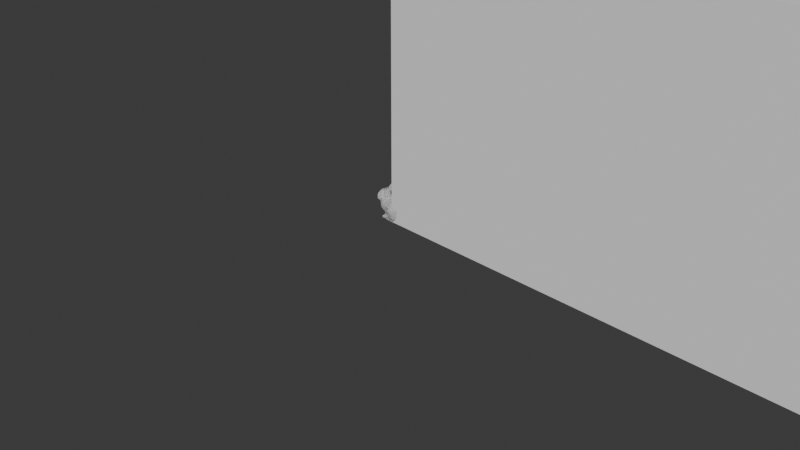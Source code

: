 # Source: floorplan.blend  (saved by Blender 4.0.36; exported with 4.5.12 LTS)
import bpy
from mathutils import Matrix  # noqa: F401  (used for matrix-valued properties, if any)

bpy.ops.wm.read_factory_settings(use_empty=True)
scene = bpy.context.scene
scene.name = 'Scene'

# ---- collections
col_collection = bpy.data.collections.new('Collection'); scene.collection.children.link(col_collection)
col_ifcproject_my_project = bpy.data.collections.new('IfcProject/My Project'); scene.collection.children.link(col_ifcproject_my_project)
col_ifcsite_my_site = bpy.data.collections.new('IfcSite/My Site'); col_ifcproject_my_project.children.link(col_ifcsite_my_site)
col_ifcbuilding_my_building = bpy.data.collections.new('IfcBuilding/My Building'); col_ifcsite_my_site.children.link(col_ifcbuilding_my_building)
col_ifcbuildingstorey_my_storey = bpy.data.collections.new('IfcBuildingStorey/My Storey'); col_ifcbuilding_my_building.children.link(col_ifcbuildingstorey_my_storey)
col_views = bpy.data.collections.new('Views'); col_ifcproject_my_project.children.link(col_views)
col_types = bpy.data.collections.new('Types'); col_ifcproject_my_project.children.link(col_types)
col_ifcproject_my_project_001 = bpy.data.collections.new('IfcProject/My Project.001'); scene.collection.children.link(col_ifcproject_my_project_001)
col_ifcsite_my_site_001 = bpy.data.collections.new('IfcSite/My Site.001'); col_ifcproject_my_project_001.children.link(col_ifcsite_my_site_001)
col_ifcbuilding_my_building_001 = bpy.data.collections.new('IfcBuilding/My Building.001'); col_ifcsite_my_site_001.children.link(col_ifcbuilding_my_building_001)
col_ifcbuildingstorey_my_storey_001 = bpy.data.collections.new('IfcBuildingStorey/My Storey.001'); col_ifcbuilding_my_building_001.children.link(col_ifcbuildingstorey_my_storey_001)
col_views_001 = bpy.data.collections.new('Views.001'); col_ifcproject_my_project_001.children.link(col_views_001)
col_types_001 = bpy.data.collections.new('Types.001'); col_ifcproject_my_project_001.children.link(col_types_001)

# ---- materials (node trees are filled in below, after node groups)
mat_frame = bpy.data.materials.new('Frame')
mat_frame.use_transparent_shadow = False
mat_frame.diffuse_color = (0.04298, 0.04298, 0.04298, 1.0)
mat_glass = bpy.data.materials.new('Glass')
mat_glass.use_transparent_shadow = False
mat_glass.diffuse_color = (0.8, 1.0, 1.0, 0.2)
mat_frame_001 = bpy.data.materials.new('Frame.001')
mat_frame_001.use_transparent_shadow = False
mat_frame_001.diffuse_color = (0.04298, 0.04298, 0.04298, 1.0)
mat_panel = bpy.data.materials.new('Panel')
mat_panel.use_transparent_shadow = False
mat_panel.diffuse_color = (0.1845, 0.1845, 0.1845, 1.0)
mat_frame_002 = bpy.data.materials.new('Frame.002')
mat_frame_002.use_transparent_shadow = False
mat_frame_002.diffuse_color = (0.04298, 0.04298, 0.04298, 1.0)
mat_glass_001 = bpy.data.materials.new('Glass.001')
mat_glass_001.use_transparent_shadow = False
mat_glass_001.diffuse_color = (0.8, 1.0, 1.0, 0.2)
mat_frame_003 = bpy.data.materials.new('Frame.003')
mat_frame_003.use_transparent_shadow = False
mat_frame_003.diffuse_color = (0.04298, 0.04298, 0.04298, 1.0)
mat_panel_001 = bpy.data.materials.new('Panel.001')
mat_panel_001.use_transparent_shadow = False
mat_panel_001.diffuse_color = (0.1845, 0.1845, 0.1845, 1.0)
mat_unknown_001 = bpy.data.materials.new('Unknown.001')
mat_unknown_001.use_transparent_shadow = False

# ---- material node trees

# ---- world
world_world = bpy.data.worlds.new('World'); scene.world = world_world
world_world.use_nodes = True; world_world.node_tree.nodes.clear()
_N = world_world.node_tree.nodes; _L = world_world.node_tree.links
n0 = _N.new('ShaderNodeOutputWorld'); n0.name = 'World Output'; n0.location = (300, 300)
n1 = _N.new('ShaderNodeBackground'); n1.name = 'Background'; n1.location = (10, 300)
n1.inputs[0].default_value = (0.05088, 0.05088, 0.05088, 1.0)
_L.new(n1.outputs[0], n0.inputs[0])
n0.is_active_output = True
world_world.color = (0.05088, 0.05088, 0.05088)
world_world.use_sun_shadow = False
world_world.sun_shadow_jitter_overblur = 0.0

# ---- cameras
cam_camera = bpy.data.cameras.new('Camera')
cam_camera.clip_end = 100.0
cam_camera.ortho_scale = 7.314

# ---- meshes
me_15_176 = bpy.data.meshes.new('15/176')
me_15_176.from_pydata([(0.1, 0.05, 0.1), (0.1, 0.05, 1.1), (0.0, 0.05, 0.0), (0.0, 0.05, 1.2), (0.0, 0.0, 0.0), (0.1, 0.0, 0.1), (0.1, 0.0, 1.1), (0.0, 0.0, 1.2), (0.9, 0.0, 1.2), (0.8, 0.0, 1.1), (0.8, 0.0, 0.1), (0.9, 0.0, 0.0), (0.8, 0.05, 1.1), (0.8, 0.05, 0.1), (0.9, 0.05, 1.2), (0.9, 0.05, 0.0), (0.1, 0.02, 0.1), (0.8, 0.02, 0.1), (0.8, 0.02, 1.1), (0.1, 0.02, 1.1), (0.8, 0.03, 1.1), (0.8, 0.03, 0.1), (0.1, 0.03, 0.1), (0.1, 0.03, 1.1)], [], [(1, 0, 2), (3, 1, 2), (4, 6, 7), (5, 6, 4), (11, 8, 9), (11, 9, 10), (8, 7, 6), (9, 8, 6), (11, 10, 5), (11, 5, 4), (15, 13, 12), (15, 12, 14), (14, 12, 1), (14, 1, 3), (15, 2, 0), (13, 15, 0), (2, 11, 4), (2, 15, 11), (8, 11, 15), (8, 15, 14), (0, 5, 10), (0, 10, 13), (10, 9, 12), (10, 12, 13), (14, 7, 8), (14, 3, 7), (4, 7, 3), (4, 3, 2), (1, 9, 6), (1, 12, 9), (6, 5, 0), (6, 0, 1), (17, 18, 19), (17, 19, 16), (20, 21, 22), (20, 22, 23), (23, 19, 18), (23, 18, 20), (16, 19, 23), (16, 23, 22), (16, 22, 21), (16, 21, 17), (20, 18, 17), (20, 17, 21)])
me_15_176.polygons.foreach_set('material_index', [0, 0, 0, 0, 0, 0, 0, 0, 0, 0, 0, 0, 0, 0, 0, 0, 0, 0, 0, 0, 0, 0, 0, 0, 0, 0, 0, 0, 0, 0, 0, 0, 1, 1, 1, 1, 1, 1, 1, 1, 1, 1, 1, 1])
me_15_176.materials.append(mat_frame)
me_15_176.materials.append(mat_glass)
me_15_176.update()
me_15_248 = bpy.data.meshes.new('15/248')
me_15_248.from_pydata([(0.955, 0.055, 2.09), (0.955, 0.055, 0.0), (0.97, 0.055, 2.105), (0.97, 0.055, 0.0), (0.955, 0.0, 0.0), (1.01, 0.0, 0.0), (0.97, 0.1, 0.0), (1.01, 0.1, 0.0), (0.04, 0.055, 2.105), (0.04, 0.1, 2.105), (0.97, 0.1, 2.105), (0.055, 0.055, 2.09), (0.04, 0.055, 0.0), (0.04, 0.1, 0.0), (0.055, 0.0, 0.0), (0.055, 0.055, 0.0), (0.0, 0.0, 0.0), (0.0, 0.1, 0.0), (0.0, 0.1, 2.145), (1.01, 0.1, 2.145), (0.0, 0.0, 2.145), (1.01, 0.0, 2.145), (0.955, 0.0, 2.09), (0.055, 0.0, 2.09), (0.965, 0.06, 2.1), (0.965, 0.06, 0.0), (0.965, 0.1, 0.0), (0.965, 0.1, 2.1), (0.045, 0.1, 2.1), (0.045, 0.06, 2.1), (0.045, 0.1, 0.0), (0.045, 0.06, 0.0)], [], [(3, 1, 0), (3, 0, 2), (3, 5, 4), (7, 5, 3), (1, 3, 4), (6, 7, 3), (9, 2, 8), (9, 10, 2), (2, 0, 11), (2, 11, 8), (8, 12, 13), (8, 13, 9), (12, 15, 14), (12, 14, 16), (17, 13, 12), (17, 12, 16), (18, 20, 21), (18, 21, 19), (5, 22, 4), (5, 21, 22), (17, 18, 9), (13, 17, 9), (16, 23, 20), (14, 23, 16), (11, 22, 23), (11, 0, 22), (22, 20, 23), (21, 20, 22), (12, 8, 11), (15, 12, 11), (17, 20, 18), (16, 20, 17), (11, 14, 15), (23, 14, 11), (10, 9, 18), (19, 10, 18), (7, 6, 10), (7, 10, 19), (22, 0, 1), (22, 1, 4), (21, 7, 19), (21, 5, 7), (2, 10, 6), (2, 6, 3), (27, 24, 25), (27, 25, 26), (27, 28, 29), (27, 29, 24), (27, 26, 30), (27, 30, 28), (30, 26, 25), (30, 25, 31), (31, 28, 30), (31, 29, 28), (31, 25, 24), (31, 24, 29)])
me_15_248.polygons.foreach_set('material_index', [0, 0, 0, 0, 0, 0, 0, 0, 0, 0, 0, 0, 0, 0, 0, 0, 0, 0, 0, 0, 0, 0, 0, 0, 0, 0, 0, 0, 0, 0, 0, 0, 0, 0, 0, 0, 0, 0, 0, 0, 0, 0, 0, 0, 1, 1, 1, 1, 1, 1, 1, 1, 1, 1, 1, 1])
me_15_248.materials.append(mat_frame_001)
me_15_248.materials.append(mat_panel)
me_15_248.update()
me_15_1002 = bpy.data.meshes.new('15/1002')
me_15_1002.from_pydata([(-0.1686, 0.04822, 0.3072), (-0.1694, 0.07691, 0.316), (-0.184, 0.07094, 0.3177), (-0.01302, -0.06511, 0.223), (-0.04613, -0.06142, 0.215), (-0.04272, -0.04263, 0.222), (-0.1061, -0.04151, 0.2288), (-0.1334, -0.08004, 0.2401), (-0.1294, -0.08377, 0.2017), (-0.1166, -0.01635, 0.2628), (-0.1148, -0.03498, 0.2511), (-0.1235, -0.0453, 0.2647), (-0.07557, -0.1056, 0.1078), (-0.05637, -0.109, 0.07374), (-0.04474, -0.131, 0.1058), (-0.1886, -0.01679, 0.08673), (-0.2023, -0.01226, 0.1092), (-0.2022, -0.04409, 0.1078), (-0.104, 0.01548, 0.3202), (-0.1254, 0.009076, 0.2922), (-0.1032, 0.01515, 0.2933), (-0.01407, -0.08471, 0.2055), (-0.137, -0.1023, 0.01944), (-0.1039, -0.1018, 0.01801), (-0.1351, -0.07374, 0.02878), (0.04461, -0.09855, 0.1714), (0.0142, -0.1054, 0.1705), (0.01523, -0.08498, 0.2053), (-0.1053, -0.01411, 0.2309), (-0.1204, -0.005494, 0.2531), (-0.1602, 0.03975, 0.2985), (-0.1534, 0.04954, 0.2899), (-0.1598, 0.03497, 0.277), (-0.04303, -0.1078, 0.02212), (-0.05202, -0.1065, 0.04686), (-0.03834, -0.1219, 0.05379), (0.1265, -0.04248, 0.03179), (0.104, -0.04205, 0.01507), (0.1024, -0.06507, 0.02781), (0.04479, 0.01441, -7.451e-09), (0.07292, 0.01548, 0.02263), (0.07201, -0.01205, 0.002315), (-0.1079, -0.01015, 0.2911), (0.1385, -0.04324, 0.04937), (0.1287, -0.06386, 0.0487), (-0.07351, 0.0393, 0.3263), (-0.06963, 0.03719, 0.3451), (-0.08769, 0.02686, 0.3338), (0.0441, -0.1149, 0.1389), (0.124, 0.005199, 0.04718), (0.1016, 0.01508, 0.0501), (0.09861, 0.006653, 0.02715), (-0.1353, 0.004724, 0.2694), (-0.1129, 0.00658, 0.2719), (0.09537, -0.04092, 0.1699), (0.09079, -0.0632, 0.1668), (0.1058, -0.04157, 0.1387), (0.01417, -0.01319, 0.2292), (0.01467, 0.007238, 0.2233), (0.03499, 0.006422, 0.2191), (-0.07546, 0.04555, 0.05092), (-0.06293, 0.06922, 0.05364), (-0.06991, 0.06608, 0.01914), (-0.1337, -0.01599, 0.2906), (-0.1502, 0.07069, 0.2962), (-0.1658, 0.017, 0.2944), (-0.1789, 0.01275, 0.2883), (-0.1837, 0.03963, 0.2952), (0.1019, -0.07444, 0.05116), (0.03699, 0.03698, -7.451e-09), (0.04669, 0.04601, 0.01928), (-0.1339, 0.0106, 0.2333), (0.1219, -0.0148, 0.02826), (0.1348, -0.01357, 0.04775), (-0.1632, -0.0973, 0.1736), (-0.1354, -0.08745, 0.1842), (-0.1344, -0.0997, 0.165), (-0.1815, 0.072, 0.3052), (0.07355, -0.04621, 0.1993), (-0.1629, 0.01675, 0.2591), (-0.1661, 0.04384, 0.2693), (-0.1982, -0.07421, 0.1727), (-0.2052, -0.05301, 0.1725), (-0.2114, -0.04258, 0.171), (-0.04612, -0.1192, 0.139), (-0.1054, 0.01069, 0.2222), (-0.1319, 0.02161, 0.212), (-0.1639, 0.01424, 0.08232), (-0.1886, 0.0149, 0.1087), (0.04316, -0.04516, 0.2215), (0.064, -0.0677, 0.1979), (0.04487, -0.07768, 0.2037), (-0.1649, 0.105, 0.3228), (-0.1487, 0.09352, 0.3065), (-0.1514, 0.1258, 0.3183), (-0.07441, 0.07357, 0.1062), (-0.09957, 0.04937, 0.1062), (-0.08102, 0.04916, 0.0749), (-0.1655, 0.1193, 0.3092), (-0.1576, 0.1326, 0.3285), (-0.1037, 0.02735, 0.05179), (-0.1357, -0.04024, 0.2879), (-0.05052, 0.03002, 0.3134), (-0.04332, 0.04227, 0.3257), (-0.05828, 0.02242, 0.3318), (-0.1808, 0.1203, 0.336), (-0.1812, 0.09921, 0.3281), (-0.1037, -0.003667, 0.3144), (-0.1249, -0.006595, 0.3061), (-0.1031, 0.03923, 0.08287), (-0.1528, -0.07385, 0.01526), (-0.1394, -0.04802, 0.02014), (-0.1724, 0.1154, 0.3408), (-0.181, 0.1124, 0.343), (-0.1691, 0.1304, 0.3435), (0.08151, -0.08427, 0.0463), (0.07353, 0.04628, 0.1052), (0.03884, 0.07022, 0.1097), (0.042, 0.0681, 0.079), (-0.07228, -0.09946, 0.07824), (-0.1611, -0.01493, 0.0173), (-0.1541, -0.03363, 0.01546), (-0.1417, -0.01585, 0.02889), (-0.153, -0.03847, -7.451e-09), (0.1008, -0.07133, 0.1068), (0.1094, -0.0427, 0.1073), (0.1126, -0.04159, 0.08788), (-0.04991, 0.04981, 0.3256), (0.01789, 0.03593, 0.1993), (0.03893, 0.03515, 0.1944), (0.01464, 0.05036, 0.1713), (0.1003, 0.01476, 0.1068), (0.0769, 0.04204, 0.07883), (0.09672, -0.01444, 0.1681), (0.07253, -0.01529, 0.2003), (-0.1901, 0.008379, 0.2639), (0.01226, 0.0234, 0.2129), (0.03136, 0.02401, 0.2088), (-0.04529, 0.07602, 0.04722), (-0.1023, 0.04144, 0.01961), (-0.09325, 0.06229, 0.01572), (0.06917, 0.009616, 0.1968), (0.0413, -0.01236, 0.2215), (-0.1373, 0.0223, 0.07095), (0.0123, 0.01774, -7.451e-09), (0.01227, 0.05031, -7.451e-09), (-0.133, 0.03874, 0.09044), (-0.07378, -0.07359, 0.2006), (-0.1042, -0.07695, 0.1973), (-0.09294, -0.05981, 0.2128), (-0.1519, 0.03212, 0.08787), (-0.1404, -0.06517, 0.2817), (-0.1597, 0.02472, 0.1976), (-0.1323, 0.03229, 0.1975), (0.03362, 0.05998, 0.03016), (0.01369, 0.06424, 0.02622), (-0.04864, 0.08499, 0.07882), (-0.06895, 0.07025, 0.07843), (-0.07773, 0.01896, 0.2976), (-0.1313, -0.09625, 0.08831), (-0.1637, -0.09631, 0.1082), (-0.1338, -0.1029, 0.1088), (-0.2086, -0.1034, 0.2015), (-0.2166, -0.07093, 0.2027), (0.04444, -0.01298, -7.451e-09), (-0.1063, -0.09606, 0.1673), (0.04611, -0.07488, -7.451e-09), (0.0348, -0.09669, -7.451e-09), (0.04332, -0.1016, 0.01785), (-0.1747, -0.01359, 0.07365), (-0.1595, -0.01251, 0.06187), (-0.175, -0.04252, 0.07433), (-0.1558, -0.04216, 0.06225), (-0.164, -0.07327, 0.07965), (-0.1291, -0.07158, 0.05324), (-0.1317, -0.08053, 0.07293), (-0.104, 0.04539, -7.451e-09), (-0.1032, 0.01378, -7.451e-09), (-0.1326, 0.01627, -7.451e-09), (-0.1047, -0.09737, 0.07862), (-0.1887, -0.04225, 0.08579), (-0.1845, -0.06357, 0.09176), (-0.07466, 0.06561, -7.451e-09), (-0.1014, -0.01475, -7.451e-09), (-0.07465, -0.01116, -7.451e-09), (-0.07465, 0.03166, -7.451e-09), (-0.1619, -0.01453, -7.451e-09), (-0.1591, -0.07388, 0.2838), (-0.1622, -0.04345, 0.2896), (0.07253, -0.07335, 0.01629), (0.01397, -0.0423, 0.2295), (-0.1302, 0.04791, 0.111), (-0.1617, 0.0382, 0.1082), (-0.2113, -0.01697, 0.1387), (-0.1969, 0.01198, 0.1387), (-0.1329, -0.1051, 0.1387), (-0.1638, -0.1003, 0.1387), (-0.07061, -0.03531, 0.2198), (-0.1886, -0.1191, 0.2331), (-0.1863, -0.1212, 0.206), (-0.1616, -0.1075, 0.2353), (-0.1652, 0.1004, 0.2958), (-0.1527, -0.09379, 0.01122), (-0.1532, -0.09193, -7.451e-09), (0.104, -0.01356, 0.01488), (-0.1029, -0.09873, -7.451e-09), (-0.1357, -0.1, -7.451e-09), (-0.1319, -0.04323, 0.04698), (-0.1375, -0.01756, 0.04856), (-0.1007, 0.02121, 0.2107), (-0.04314, -0.0992, 0.177), (-0.04663, -0.07894, 0.2033), (-0.01483, -0.1345, 0.07812), (0.01565, -0.132, 0.07757), (-0.01459, -0.1377, 0.107), (-0.03931, -0.128, 0.08052), (-0.1056, -0.1033, 0.1049), (-0.1038, -0.1042, 0.1387), (0.04353, -0.12, 0.07921), (0.07231, -0.1007, 0.08015), (0.06853, -0.09787, 0.05334), (0.01621, -0.1112, 0.02183), (-0.2041, -0.0155, 0.2658), (-0.2136, -0.01697, 0.2336), (0.04451, -0.1115, 0.04524), (0.05852, -0.08873, 0.01693), (0.01332, -0.1264, 0.0497), (-0.01232, -0.1289, 0.05169), (-0.1344, -0.0421, -7.451e-09), (-0.1321, -0.072, -7.451e-09), (-0.1546, -0.06912, -7.451e-09), (0.07025, -0.102, 0.1386), (0.06962, 0.03406, 0.169), (0.06187, 0.02453, 0.1916), (0.08929, 0.01634, 0.1676), (-0.0152, -0.1122, 0.01839), (-0.0996, 0.04636, 0.1699), (-0.06973, 0.05072, 0.1706), (-0.09775, 0.05402, 0.1389), (-0.06122, 0.01851, 0.3078), (-0.08341, 0.003355, 0.3156), (-0.1898, -0.01479, 0.2847), (-0.01497, -0.04345, 0.2287), (-0.07135, -0.09749, 0.04868), (0.01273, 0.0716, 0.1388), (0.04066, 0.06288, 0.1385), (-0.01498, 0.05445, 0.1705), (-0.01285, 0.0389, 0.1963), (-0.04209, 0.03801, 0.1935), (0.08807, -0.08621, 0.07848), (-0.164, -0.09626, 0.2632), (-0.1908, -0.1024, 0.2602), (-0.2115, -0.04291, 0.1387), (-0.1976, -0.0747, 0.1387), (-0.07465, -0.06984, -7.451e-09), (-0.07465, -0.04181, -7.451e-09), (-0.1011, -0.07187, -7.451e-09), (-0.1013, -0.04565, -7.451e-09), (0.01568, 0.07261, 0.04976), (-0.014, 0.07666, 0.04749), (-0.04454, 0.07414, 0.1392), (-0.04617, 0.08908, 0.1101), (-0.06859, 0.06881, 0.1383), (-0.04702, 0.04147, 0.3443), (-0.01666, 0.08577, 0.07904), (0.01274, 0.07878, 0.07762), (-0.162, -0.01293, 0.2895), (-0.07392, 0.01544, 0.21), (-0.1326, -0.01344, -7.451e-09), (-0.07576, -0.01217, 0.2207), (-0.04267, -0.01202, 0.2223), (-0.07509, -0.00159, 0.2165), (0.0123, -0.01279, -7.451e-09), (0.04619, -0.04838, -7.451e-09), (0.0123, -0.04316, -7.451e-09), (-0.1893, 0.01542, 0.1673), (-0.1638, 0.0388, 0.1386), (0.1268, -0.06209, 0.07202), (0.1363, -0.04056, 0.07863), (-0.1928, 0.00962, 0.228), (-0.1624, 0.01985, 0.2233), (-0.1655, 0.06816, 0.2751), (-0.07464, -0.1036, -7.451e-09), (-0.04288, -0.106, -7.451e-09), (-0.04292, -0.07219, -7.451e-09), (-0.2161, -0.0166, 0.205), (-0.1948, 0.008559, 0.1987), (-0.2199, -0.04142, 0.2391), (-0.2151, -0.04624, 0.2663), (-0.2143, -0.07005, 0.2585), (0.08267, 0.02393, 0.04643), (-0.1898, -0.07169, 0.2817), (-0.133, 0.04997, 0.1387), (-0.1565, 0.008723, 0.01277), (-0.1342, 0.01805, 0.02203), (0.03282, -0.06286, 0.2198), (0.01173, -0.1269, 0.1385), (0.01773, -0.1337, 0.1105), (-0.01322, 0.006255, 0.2223), (0.1067, -0.0125, 0.1387), (0.0123, -0.07142, -7.451e-09), (-0.01874, 0.02349, 0.2115), (-0.2103, -0.01916, 0.1705), (-0.03572, 0.06151, 0.3357), (-0.03329, 0.05687, 0.3349), (0.01259, 0.08066, 0.1057), (-0.01533, 0.07757, 0.1383), (-0.05227, 0.04944, 0.3512), (-0.03655, 0.06277, 0.3515), (-0.0351, 0.05826, 0.3521), (-0.0971, 0.06166, -7.451e-09), (-0.1963, -0.0419, 0.286), (0.1028, -0.07209, 0.07822), (-0.01532, -0.1287, 0.1383), (-0.07849, -0.1047, 0.02444), (0.06769, -0.044, 0.002139), (-0.1022, -0.09185, 0.05003), (-0.04292, -0.0151, -7.451e-09), (-0.04294, 0.02987, -7.451e-09), (0.01235, -0.1015, -7.451e-09), (0.09921, -0.06776, 0.1387), (-0.01472, -0.01332, -7.451e-09), (-0.01472, -0.04193, -7.451e-09), (-0.04292, -0.04262, -7.451e-09), (-0.01445, -0.1074, 0.1695), (-0.0131, 0.0647, 0.01975), (-0.04126, 0.06888, 0.02046), (0.08718, -0.08704, 0.1387), (0.06245, -0.09142, 0.1722), (-0.07094, 0.0352, 0.1937), (-0.212, -0.1022, 0.2244), (0.04194, 0.06437, 0.04873), (0.06934, 0.04358, 0.05009), (0.1325, -0.01477, 0.07922), (0.1231, 0.003954, 0.06942), (0.1136, -0.0132, 0.0879), (-0.07198, -0.09496, 0.1718), (-0.07308, -0.05852, 0.2113), (0.0789, -0.07673, 0.1737), (-0.04393, 0.0188, 0.2096), (-0.04326, 0.0007246, 0.2174), (0.1102, -0.01363, 0.1092), (0.07416, 0.04146, 0.1388), (0.04389, 0.04467, 0.17), (-0.02308, 0.0903, 0.1068), (-0.07216, -0.106, 0.1387), (-0.0985, 0.03418, 0.1968), (-0.1571, 0.008032, -7.451e-09), (-0.01691, -0.1075, -7.451e-09), (0.07289, -0.1035, 0.1074), (-0.01464, 0.05124, -7.451e-09), (-0.01469, 0.02627, -7.451e-09), (-0.1308, 0.04367, 0.1717), (-0.1584, 0.0354, 0.1678), (-0.2182, -0.07101, 0.2308), (-0.222, -0.04359, 0.202), (-0.1311, 0.01152, 0.0524), (-0.01472, -0.07199, -7.451e-09), (-0.04297, 0.06176, -7.451e-09), (-0.04294, 0.05264, 0.1712), (0.1016, 0.01345, 0.07733), (-0.1925, -0.07325, 0.1127), (-0.2107, -0.0935, 0.2459), (0.1002, 0.01265, 0.1387), (-0.1606, -0.1107, 0.2029), (-0.01423, -0.01577, 0.2286), (-0.07823, 0.01098, 0.3343), (0.04352, -0.123, 0.1071), (-0.06987, 0.03571, 0.3053), (-0.08959, 0.03221, 0.3187), (0.01308, -0.06686, 0.2231), (0.0885, -0.08857, 0.1057), (-0.139, -0.07493, 0.2651), (-0.0901, 0.02892, 0.3045), (-0.02992, 0.06464, 0.3456)], [], [(2, 0, 1), (5, 4, 3), (6, 7, 8), (11, 10, 9), (13, 14, 12), (17, 16, 15), (20, 19, 18), (4, 21, 3), (24, 22, 23), (25, 27, 26), (29, 9, 28), (31, 30, 32), (33, 35, 34), (37, 36, 38), (39, 40, 41), (42, 11, 9), (44, 36, 43), (45, 47, 46), (48, 25, 26), (49, 51, 50), (53, 29, 52), (55, 56, 54), (58, 57, 59), (60, 61, 62), (63, 11, 42), (0, 31, 64), (67, 66, 65), (44, 68, 38), (39, 69, 70), (28, 71, 29), (73, 72, 49), (76, 75, 74), (67, 2, 77), (78, 55, 54), (79, 80, 32), (81, 83, 82), (12, 14, 84), (85, 86, 71), (15, 88, 87), (90, 89, 91), (2, 67, 0), (94, 92, 93), (97, 96, 95), (99, 94, 98), (11, 6, 10), (60, 100, 97), (101, 11, 63), (30, 0, 65), (103, 104, 102), (98, 106, 105), (18, 108, 107), (97, 109, 96), (111, 110, 24), (114, 113, 112), (115, 38, 68), (113, 114, 105), (116, 118, 117), (71, 79, 52), (119, 13, 12), (122, 120, 121), (122, 121, 111), (111, 121, 123), (125, 124, 126), (113, 105, 106), (127, 45, 46), (77, 2, 106), (106, 77, 1), (129, 130, 128), (116, 131, 132), (134, 54, 133), (135, 80, 79), (67, 80, 135), (135, 66, 67), (42, 108, 63), (136, 58, 137), (137, 129, 128), (63, 108, 19), (62, 61, 138), (42, 9, 53), (29, 71, 52), (140, 139, 62), (141, 142, 134), (109, 100, 143), (85, 71, 28), (42, 107, 108), (106, 2, 1), (15, 16, 88), (145, 69, 144), (109, 143, 146), (149, 148, 147), (146, 143, 150), (87, 150, 143), (151, 11, 101), (86, 153, 152), (154, 145, 155), (61, 157, 156), (158, 53, 20), (159, 161, 160), (75, 148, 8), (20, 53, 19), (70, 69, 145), (81, 162, 163), (39, 41, 164), (144, 69, 39), (165, 148, 75), (168, 167, 166), (87, 170, 169), (171, 172, 173), (174, 175, 173), (176, 177, 178), (159, 175, 179), (180, 171, 181), (182, 140, 62), (177, 184, 183), (177, 185, 184), (121, 120, 186), (151, 188, 187), (189, 37, 38), (142, 190, 89), (191, 146, 192), (194, 88, 16), (193, 194, 16), (192, 150, 87), (195, 76, 196), (197, 28, 6), (199, 200, 198), (169, 170, 171), (201, 106, 98), (203, 202, 110), (10, 6, 28), (204, 72, 37), (205, 23, 206), (208, 207, 172), (209, 153, 86), (210, 21, 211), (213, 214, 212), (215, 214, 14), (216, 217, 161), (218, 220, 219), (167, 168, 221), (222, 135, 223), (225, 220, 224), (226, 213, 227), (195, 165, 76), (228, 229, 230), (123, 228, 230), (48, 231, 25), (234, 232, 233), (235, 35, 33), (237, 238, 236), (239, 240, 158), (241, 66, 135), (242, 3, 190), (243, 34, 13), (130, 245, 244), (247, 246, 248), (220, 249, 219), (200, 250, 251), (253, 252, 17), (257, 255, 254), (257, 254, 256), (258, 155, 259), (36, 72, 73), (260, 261, 262), (226, 224, 218), (115, 225, 189), (46, 104, 263), (265, 259, 264), (266, 52, 79), (41, 51, 204), (209, 85, 267), (134, 133, 141), (228, 183, 257), (268, 183, 228), (271, 269, 270), (274, 164, 273), (272, 164, 274), (276, 194, 275), (278, 277, 43), (280, 279, 79), (80, 67, 281), (282, 284, 283), (254, 284, 282), (253, 74, 81), (285, 279, 286), (289, 288, 287), (51, 290, 50), (291, 289, 251), (188, 291, 187), (236, 238, 292), (294, 293, 122), (295, 27, 91), (297, 48, 296), (298, 57, 58), (116, 117, 245), (156, 95, 261), (133, 56, 299), (192, 88, 276), (300, 273, 166), (274, 273, 300), (301, 247, 248), (302, 286, 275), (127, 303, 304), (200, 8, 7), (99, 105, 114), (244, 305, 306), (28, 269, 271), (308, 307, 309), (98, 94, 93), (265, 264, 305), (201, 93, 64), (266, 241, 188), (176, 310, 182), (288, 311, 222), (281, 77, 201), (249, 312, 124), (14, 313, 84), (314, 34, 243), (302, 275, 194), (41, 37, 315), (68, 44, 277), (297, 296, 214), (175, 316, 179), (318, 317, 184), (185, 318, 184), (300, 166, 167), (300, 167, 319), (112, 99, 114), (320, 124, 125), (287, 222, 223), (139, 294, 100), (317, 321, 322), (317, 322, 323), (296, 324, 313), (259, 325, 326), (71, 86, 280), (231, 327, 328), (255, 317, 323), (255, 184, 317), (254, 282, 205), (256, 254, 205), (164, 41, 315), (258, 265, 118), (176, 185, 177), (176, 182, 185), (264, 138, 156), (313, 324, 84), (248, 237, 329), (330, 163, 162), (332, 331, 118), (42, 53, 158), (334, 335, 333), (166, 189, 225), (216, 161, 159), (183, 184, 255), (183, 255, 257), (66, 241, 266), (268, 177, 183), (178, 177, 268), (336, 148, 165), (328, 91, 25), (253, 83, 252), (197, 149, 337), (298, 58, 136), (304, 263, 103), (90, 338, 78), (203, 206, 202), (130, 246, 247), (339, 340, 301), (95, 96, 238), (168, 224, 221), (56, 341, 299), (342, 343, 232), (344, 156, 261), (97, 157, 61), (12, 345, 217), (24, 202, 22), (331, 154, 258), (346, 267, 329), (17, 252, 193), (186, 293, 347), (181, 173, 160), (273, 315, 166), (130, 244, 246), (348, 235, 283), (349, 231, 48), (329, 237, 236), (351, 145, 144), (350, 145, 351), (153, 352, 353), (136, 247, 301), (246, 306, 260), (354, 355, 163), (129, 137, 233), (280, 286, 279), (170, 143, 356), (274, 300, 357), (322, 274, 357), (229, 256, 205), (229, 205, 206), (24, 174, 207), (347, 178, 268), (347, 268, 186), (332, 290, 40), (185, 358, 318), (182, 358, 185), (355, 285, 302), (359, 260, 262), (314, 243, 316), (106, 112, 113), (68, 312, 249), (268, 228, 123), (186, 268, 123), (112, 92, 99), (334, 333, 73), (278, 43, 73), (306, 344, 260), (291, 250, 187), (126, 335, 341), (50, 290, 360), (282, 23, 205), (235, 226, 227), (42, 240, 107), (346, 236, 352), (361, 160, 196), (357, 300, 319), (357, 319, 348), (49, 50, 334), (233, 232, 343), (229, 257, 256), (228, 257, 229), (362, 198, 251), (117, 244, 245), (363, 299, 341), (145, 350, 325), (122, 356, 294), (119, 12, 179), (358, 182, 62), (364, 75, 8), (119, 179, 316), (215, 13, 35), (131, 341, 335), (328, 90, 91), (333, 126, 278), (287, 223, 355), (200, 7, 250), (207, 208, 122), (57, 365, 190), (238, 191, 292), (110, 111, 230), (329, 339, 248), (118, 265, 305), (320, 327, 124), (181, 17, 180), (159, 160, 173), (55, 327, 320), (240, 239, 366), (272, 39, 164), (144, 39, 272), (342, 363, 131), (213, 367, 297), (365, 270, 5), (197, 4, 5), (303, 127, 307), (24, 316, 174), (32, 80, 31), (144, 272, 321), (351, 144, 321), (252, 302, 193), (318, 358, 350), (318, 350, 351), (83, 163, 355), (368, 369, 45), (3, 21, 370), (345, 336, 165), (219, 371, 349), (292, 353, 352), (325, 350, 358), (337, 147, 4), (160, 161, 196), (270, 197, 5), (93, 1, 64), (349, 371, 327), (134, 142, 89), (210, 211, 336), (139, 100, 60), (35, 227, 212), (0, 30, 31), (162, 74, 199), (133, 363, 234), (254, 323, 284), (255, 323, 254), (172, 174, 173), (266, 101, 63), (330, 199, 198), (319, 235, 348), (15, 169, 171), (176, 140, 310), (234, 363, 342), (191, 192, 292), (362, 289, 354), (204, 51, 72), (170, 356, 208), (78, 89, 90), (74, 364, 199), (362, 354, 330), (351, 321, 317), (318, 351, 317), (11, 151, 372), (10, 28, 9), (233, 59, 141), (284, 357, 348), (284, 348, 283), (311, 288, 291), (108, 18, 19), (373, 368, 158), (126, 312, 277), (18, 373, 20), (345, 84, 336), (127, 368, 45), (47, 18, 366), (303, 308, 374), (203, 229, 206), (230, 229, 203), (31, 281, 64), (307, 263, 309), (218, 219, 349), (282, 33, 314), (178, 347, 293), (26, 27, 21), (368, 239, 158), (32, 65, 79), (11, 372, 7), (74, 75, 364), (132, 290, 332), (372, 151, 187), (18, 369, 373), (374, 309, 304), (93, 92, 1), (46, 366, 104), (374, 308, 309), (374, 304, 303), (368, 127, 102), (368, 102, 239), (20, 373, 158), (104, 239, 102), (18, 47, 369), (127, 103, 102), (46, 47, 366), (272, 274, 322), (321, 272, 322), (353, 275, 152), (107, 240, 366), (323, 322, 357), (323, 357, 284), (96, 146, 191), (70, 154, 331), (190, 370, 295), (6, 8, 149), (270, 365, 298), (85, 28, 271), (267, 271, 340), (178, 139, 176), (5, 3, 242), (13, 215, 14), (180, 17, 15), (4, 211, 21), (30, 65, 32), (36, 44, 38), (45, 369, 47), (48, 26, 296), (55, 320, 56), (59, 57, 142), (64, 1, 0), (0, 67, 65), (70, 40, 39), (12, 84, 345), (85, 209, 86), (169, 15, 87), (89, 295, 91), (95, 157, 97), (97, 100, 109), (263, 104, 103), (38, 115, 189), (132, 118, 116), (71, 280, 79), (126, 124, 312), (127, 46, 307), (129, 343, 130), (132, 131, 360), (78, 54, 134), (137, 58, 59), (137, 128, 136), (63, 19, 52), (138, 326, 62), (9, 29, 53), (141, 59, 142), (100, 356, 143), (149, 147, 337), (138, 61, 156), (19, 53, 52), (154, 70, 145), (165, 75, 76), (171, 173, 181), (182, 310, 140), (121, 186, 123), (188, 151, 101), (189, 315, 37), (142, 57, 190), (146, 150, 192), (87, 88, 192), (76, 74, 196), (269, 28, 197), (199, 364, 200), (170, 172, 171), (77, 106, 201), (203, 110, 230), (72, 36, 37), (23, 22, 206), (170, 208, 172), (209, 346, 153), (324, 21, 210), (214, 213, 297), (215, 212, 214), (217, 195, 161), (224, 220, 218), (167, 221, 319), (223, 135, 279), (168, 225, 224), (213, 212, 227), (217, 165, 195), (231, 328, 25), (141, 234, 233), (235, 227, 35), (237, 262, 238), (222, 241, 135), (3, 370, 190), (243, 13, 119), (343, 245, 130), (248, 246, 359), (220, 115, 249), (200, 251, 198), (253, 17, 361), (155, 325, 259), (43, 36, 73), (261, 95, 262), (226, 218, 213), (225, 115, 220), (46, 263, 307), (265, 258, 259), (63, 52, 266), (41, 40, 51), (141, 133, 234), (271, 270, 340), (276, 275, 353), (277, 44, 43), (279, 135, 79), (67, 77, 281), (253, 196, 74), (223, 279, 285), (354, 289, 287), (290, 51, 40), (362, 251, 289), (311, 291, 188), (236, 292, 352), (293, 120, 122), (370, 27, 295), (297, 367, 48), (298, 365, 57), (116, 245, 342), (156, 157, 95), (54, 56, 133), (276, 88, 194), (248, 339, 301), (285, 286, 302), (127, 304, 103), (364, 8, 200), (98, 105, 99), (306, 305, 344), (98, 93, 201), (305, 264, 344), (64, 281, 201), (241, 311, 188), (311, 241, 222), (124, 371, 249), (214, 313, 14), (314, 33, 34), (302, 194, 193), (41, 204, 37), (68, 277, 312), (214, 296, 313), (174, 316, 175), (56, 320, 125), (288, 222, 287), (100, 294, 356), (296, 26, 324), (259, 326, 138), (86, 152, 280), (327, 338, 328), (164, 315, 273), (331, 258, 118), (264, 259, 138), (84, 324, 210), (248, 359, 237), (330, 354, 163), (332, 118, 132), (240, 42, 158), (360, 335, 334), (168, 166, 225), (179, 216, 159), (65, 66, 266), (336, 147, 148), (25, 91, 27), (81, 83, 253), (6, 149, 197), (301, 298, 136), (309, 263, 304), (338, 55, 78), (202, 206, 22), (128, 130, 247), (340, 298, 301), (95, 238, 262), (224, 226, 221), (56, 125, 341), (342, 245, 343), (344, 264, 156), (97, 61, 60), (216, 12, 217), (24, 110, 202), (258, 154, 155), (267, 346, 209), (17, 193, 16), (120, 293, 186), (181, 160, 361), (315, 189, 166), (246, 244, 306), (283, 235, 33), (367, 349, 48), (329, 236, 346), (153, 353, 152), (136, 128, 247), (246, 260, 359), (354, 287, 355), (137, 59, 233), (152, 286, 280), (170, 87, 143), (24, 207, 111), (332, 40, 70), (83, 355, 302), (359, 262, 237), (314, 316, 23), (92, 112, 106), (115, 68, 249), (92, 94, 99), (334, 73, 49), (333, 278, 73), (260, 344, 261), (291, 251, 250), (125, 126, 341), (23, 282, 314), (221, 226, 235), (346, 352, 153), (361, 196, 253), (334, 50, 360), (233, 343, 129), (330, 198, 362), (117, 305, 244), (363, 341, 131), (155, 145, 325), (122, 208, 356), (179, 12, 216), (326, 358, 62), (316, 243, 119), (34, 35, 13), (131, 335, 360), (338, 90, 328), (333, 335, 126), (223, 285, 355), (250, 7, 372), (111, 207, 122), (190, 365, 242), (238, 96, 191), (230, 111, 123), (329, 267, 339), (118, 305, 117), (327, 371, 124), (181, 361, 17), (173, 175, 159), (55, 338, 327), (239, 104, 366), (342, 131, 116), (213, 218, 367), (365, 5, 242), (197, 337, 4), (303, 307, 308), (24, 23, 316), (31, 80, 281), (83, 302, 252), (81, 163, 83), (368, 373, 369), (21, 27, 370), (345, 165, 217), (219, 249, 371), (292, 276, 353), (325, 358, 326), (147, 211, 4), (196, 161, 195), (270, 269, 197), (349, 327, 231), (134, 89, 78), (336, 211, 147), (62, 139, 60), (35, 212, 215), (162, 81, 74), (133, 299, 363), (172, 207, 174), (266, 188, 101), (162, 199, 330), (319, 221, 235), (15, 171, 180), (139, 140, 176), (342, 232, 234), (292, 192, 276), (51, 49, 72), (291, 288, 289), (126, 277, 278), (84, 210, 336), (366, 18, 107), (218, 349, 367), (283, 33, 282), (178, 293, 294), (26, 21, 324), (65, 266, 79), (11, 7, 6), (132, 360, 290), (372, 187, 250), (92, 106, 1), (152, 275, 286), (96, 109, 146), (70, 331, 332), (89, 190, 295), (148, 149, 8), (340, 270, 298), (85, 271, 267), (267, 340, 339), (139, 178, 294)])
me_15_1002.update()
me_15_176_001 = bpy.data.meshes.new('15/176.001')
me_15_176_001.from_pydata([(0.1, 0.05, 0.1), (0.1, 0.05, 1.1), (0.0, 0.05, 0.0), (0.0, 0.05, 1.2), (0.0, 0.0, 0.0), (0.1, 0.0, 0.1), (0.1, 0.0, 1.1), (0.0, 0.0, 1.2), (0.9, 0.0, 1.2), (0.8, 0.0, 1.1), (0.8, 0.0, 0.1), (0.9, 0.0, 0.0), (0.8, 0.05, 1.1), (0.8, 0.05, 0.1), (0.9, 0.05, 1.2), (0.9, 0.05, 0.0), (0.1, 0.02, 0.1), (0.8, 0.02, 0.1), (0.8, 0.02, 1.1), (0.1, 0.02, 1.1), (0.8, 0.03, 1.1), (0.8, 0.03, 0.1), (0.1, 0.03, 0.1), (0.1, 0.03, 1.1)], [], [(1, 0, 2), (3, 1, 2), (4, 6, 7), (5, 6, 4), (11, 8, 9), (11, 9, 10), (8, 7, 6), (9, 8, 6), (11, 10, 5), (11, 5, 4), (15, 13, 12), (15, 12, 14), (14, 12, 1), (14, 1, 3), (15, 2, 0), (13, 15, 0), (2, 11, 4), (2, 15, 11), (8, 11, 15), (8, 15, 14), (0, 5, 10), (0, 10, 13), (10, 9, 12), (10, 12, 13), (14, 7, 8), (14, 3, 7), (4, 7, 3), (4, 3, 2), (1, 9, 6), (1, 12, 9), (6, 5, 0), (6, 0, 1), (17, 18, 19), (17, 19, 16), (20, 21, 22), (20, 22, 23), (23, 19, 18), (23, 18, 20), (16, 19, 23), (16, 23, 22), (16, 22, 21), (16, 21, 17), (20, 18, 17), (20, 17, 21)])
me_15_176_001.polygons.foreach_set('material_index', [0, 0, 0, 0, 0, 0, 0, 0, 0, 0, 0, 0, 0, 0, 0, 0, 0, 0, 0, 0, 0, 0, 0, 0, 0, 0, 0, 0, 0, 0, 0, 0, 1, 1, 1, 1, 1, 1, 1, 1, 1, 1, 1, 1])
me_15_176_001.materials.append(mat_frame_002)
me_15_176_001.materials.append(mat_glass_001)
me_15_176_001.update()
me_15_248_001 = bpy.data.meshes.new('15/248.001')
me_15_248_001.from_pydata([(0.955, 0.055, 2.09), (0.955, 0.055, 0.0), (0.97, 0.055, 2.105), (0.97, 0.055, 0.0), (0.955, 0.0, 0.0), (1.01, 0.0, 0.0), (0.97, 0.1, 0.0), (1.01, 0.1, 0.0), (0.04, 0.055, 2.105), (0.04, 0.1, 2.105), (0.97, 0.1, 2.105), (0.055, 0.055, 2.09), (0.04, 0.055, 0.0), (0.04, 0.1, 0.0), (0.055, 0.0, 0.0), (0.055, 0.055, 0.0), (0.0, 0.0, 0.0), (0.0, 0.1, 0.0), (0.0, 0.1, 2.145), (1.01, 0.1, 2.145), (0.0, 0.0, 2.145), (1.01, 0.0, 2.145), (0.955, 0.0, 2.09), (0.055, 0.0, 2.09), (0.965, 0.06, 2.1), (0.965, 0.06, 0.0), (0.965, 0.1, 0.0), (0.965, 0.1, 2.1), (0.045, 0.1, 2.1), (0.045, 0.06, 2.1), (0.045, 0.1, 0.0), (0.045, 0.06, 0.0)], [], [(3, 1, 0), (3, 0, 2), (3, 5, 4), (7, 5, 3), (1, 3, 4), (6, 7, 3), (9, 2, 8), (9, 10, 2), (2, 0, 11), (2, 11, 8), (8, 12, 13), (8, 13, 9), (12, 15, 14), (12, 14, 16), (17, 13, 12), (17, 12, 16), (18, 20, 21), (18, 21, 19), (5, 22, 4), (5, 21, 22), (17, 18, 9), (13, 17, 9), (16, 23, 20), (14, 23, 16), (11, 22, 23), (11, 0, 22), (22, 20, 23), (21, 20, 22), (12, 8, 11), (15, 12, 11), (17, 20, 18), (16, 20, 17), (11, 14, 15), (23, 14, 11), (10, 9, 18), (19, 10, 18), (7, 6, 10), (7, 10, 19), (22, 0, 1), (22, 1, 4), (21, 7, 19), (21, 5, 7), (2, 10, 6), (2, 6, 3), (27, 24, 25), (27, 25, 26), (27, 28, 29), (27, 29, 24), (27, 26, 30), (27, 30, 28), (30, 26, 25), (30, 25, 31), (31, 28, 30), (31, 29, 28), (31, 25, 24), (31, 24, 29)])
me_15_248_001.polygons.foreach_set('material_index', [0, 0, 0, 0, 0, 0, 0, 0, 0, 0, 0, 0, 0, 0, 0, 0, 0, 0, 0, 0, 0, 0, 0, 0, 0, 0, 0, 0, 0, 0, 0, 0, 0, 0, 0, 0, 0, 0, 0, 0, 0, 0, 0, 0, 1, 1, 1, 1, 1, 1, 1, 1, 1, 1, 1, 1])
me_15_248_001.materials.append(mat_frame_003)
me_15_248_001.materials.append(mat_panel_001)
me_15_248_001.update()
me_15_1002_001 = bpy.data.meshes.new('15/1002.001')
me_15_1002_001.from_pydata([(-0.1686, 0.04822, 0.3072), (-0.1694, 0.07691, 0.316), (-0.184, 0.07094, 0.3177), (-0.01302, -0.06511, 0.223), (-0.04613, -0.06142, 0.215), (-0.04272, -0.04263, 0.222), (-0.1061, -0.04151, 0.2288), (-0.1334, -0.08004, 0.2401), (-0.1294, -0.08377, 0.2017), (-0.1166, -0.01635, 0.2628), (-0.1148, -0.03498, 0.2511), (-0.1235, -0.0453, 0.2647), (-0.07557, -0.1056, 0.1078), (-0.05637, -0.109, 0.07374), (-0.04474, -0.131, 0.1058), (-0.1886, -0.01679, 0.08673), (-0.2023, -0.01226, 0.1092), (-0.2022, -0.04409, 0.1078), (-0.104, 0.01548, 0.3202), (-0.1254, 0.009076, 0.2922), (-0.1032, 0.01515, 0.2933), (-0.01407, -0.08471, 0.2055), (-0.137, -0.1023, 0.01944), (-0.1039, -0.1018, 0.01801), (-0.1351, -0.07374, 0.02878), (0.04461, -0.09855, 0.1714), (0.0142, -0.1054, 0.1705), (0.01523, -0.08498, 0.2053), (-0.1053, -0.01411, 0.2309), (-0.1204, -0.005494, 0.2531), (-0.1602, 0.03975, 0.2985), (-0.1534, 0.04954, 0.2899), (-0.1598, 0.03497, 0.277), (-0.04303, -0.1078, 0.02212), (-0.05202, -0.1065, 0.04686), (-0.03834, -0.1219, 0.05379), (0.1265, -0.04248, 0.03179), (0.104, -0.04205, 0.01507), (0.1024, -0.06507, 0.02781), (0.04479, 0.01441, -7.451e-09), (0.07292, 0.01548, 0.02263), (0.07201, -0.01205, 0.002315), (-0.1079, -0.01015, 0.2911), (0.1385, -0.04324, 0.04937), (0.1287, -0.06386, 0.0487), (-0.07351, 0.0393, 0.3263), (-0.06963, 0.03719, 0.3451), (-0.08769, 0.02686, 0.3338), (0.0441, -0.1149, 0.1389), (0.124, 0.005199, 0.04718), (0.1016, 0.01508, 0.0501), (0.09861, 0.006653, 0.02715), (-0.1353, 0.004724, 0.2694), (-0.1129, 0.00658, 0.2719), (0.09537, -0.04092, 0.1699), (0.09079, -0.0632, 0.1668), (0.1058, -0.04157, 0.1387), (0.01417, -0.01319, 0.2292), (0.01467, 0.007238, 0.2233), (0.03499, 0.006422, 0.2191), (-0.07546, 0.04555, 0.05092), (-0.06293, 0.06922, 0.05364), (-0.06991, 0.06608, 0.01914), (-0.1337, -0.01599, 0.2906), (-0.1502, 0.07069, 0.2962), (-0.1658, 0.017, 0.2944), (-0.1789, 0.01275, 0.2883), (-0.1837, 0.03963, 0.2952), (0.1019, -0.07444, 0.05116), (0.03699, 0.03698, -7.451e-09), (0.04669, 0.04601, 0.01928), (-0.1339, 0.0106, 0.2333), (0.1219, -0.0148, 0.02826), (0.1348, -0.01357, 0.04775), (-0.1632, -0.0973, 0.1736), (-0.1354, -0.08745, 0.1842), (-0.1344, -0.0997, 0.165), (-0.1815, 0.072, 0.3052), (0.07355, -0.04621, 0.1993), (-0.1629, 0.01675, 0.2591), (-0.1661, 0.04384, 0.2693), (-0.1982, -0.07421, 0.1727), (-0.2052, -0.05301, 0.1725), (-0.2114, -0.04258, 0.171), (-0.04612, -0.1192, 0.139), (-0.1054, 0.01069, 0.2222), (-0.1319, 0.02161, 0.212), (-0.1639, 0.01424, 0.08232), (-0.1886, 0.0149, 0.1087), (0.04316, -0.04516, 0.2215), (0.064, -0.0677, 0.1979), (0.04487, -0.07768, 0.2037), (-0.1649, 0.105, 0.3228), (-0.1487, 0.09352, 0.3065), (-0.1514, 0.1258, 0.3183), (-0.07441, 0.07357, 0.1062), (-0.09957, 0.04937, 0.1062), (-0.08102, 0.04916, 0.0749), (-0.1655, 0.1193, 0.3092), (-0.1576, 0.1326, 0.3285), (-0.1037, 0.02735, 0.05179), (-0.1357, -0.04024, 0.2879), (-0.05052, 0.03002, 0.3134), (-0.04332, 0.04227, 0.3257), (-0.05828, 0.02242, 0.3318), (-0.1808, 0.1203, 0.336), (-0.1812, 0.09921, 0.3281), (-0.1037, -0.003667, 0.3144), (-0.1249, -0.006595, 0.3061), (-0.1031, 0.03923, 0.08287), (-0.1528, -0.07385, 0.01526), (-0.1394, -0.04802, 0.02014), (-0.1724, 0.1154, 0.3408), (-0.181, 0.1124, 0.343), (-0.1691, 0.1304, 0.3435), (0.08151, -0.08427, 0.0463), (0.07353, 0.04628, 0.1052), (0.03884, 0.07022, 0.1097), (0.042, 0.0681, 0.079), (-0.07228, -0.09946, 0.07824), (-0.1611, -0.01493, 0.0173), (-0.1541, -0.03363, 0.01546), (-0.1417, -0.01585, 0.02889), (-0.153, -0.03847, -7.451e-09), (0.1008, -0.07133, 0.1068), (0.1094, -0.0427, 0.1073), (0.1126, -0.04159, 0.08788), (-0.04991, 0.04981, 0.3256), (0.01789, 0.03593, 0.1993), (0.03893, 0.03515, 0.1944), (0.01464, 0.05036, 0.1713), (0.1003, 0.01476, 0.1068), (0.0769, 0.04204, 0.07883), (0.09672, -0.01444, 0.1681), (0.07253, -0.01529, 0.2003), (-0.1901, 0.008379, 0.2639), (0.01226, 0.0234, 0.2129), (0.03136, 0.02401, 0.2088), (-0.04529, 0.07602, 0.04722), (-0.1023, 0.04144, 0.01961), (-0.09325, 0.06229, 0.01572), (0.06917, 0.009616, 0.1968), (0.0413, -0.01236, 0.2215), (-0.1373, 0.0223, 0.07095), (0.0123, 0.01774, -7.451e-09), (0.01227, 0.05031, -7.451e-09), (-0.133, 0.03874, 0.09044), (-0.07378, -0.07359, 0.2006), (-0.1042, -0.07695, 0.1973), (-0.09294, -0.05981, 0.2128), (-0.1519, 0.03212, 0.08787), (-0.1404, -0.06517, 0.2817), (-0.1597, 0.02472, 0.1976), (-0.1323, 0.03229, 0.1975), (0.03362, 0.05998, 0.03016), (0.01369, 0.06424, 0.02622), (-0.04864, 0.08499, 0.07882), (-0.06895, 0.07025, 0.07843), (-0.07773, 0.01896, 0.2976), (-0.1313, -0.09625, 0.08831), (-0.1637, -0.09631, 0.1082), (-0.1338, -0.1029, 0.1088), (-0.2086, -0.1034, 0.2015), (-0.2166, -0.07093, 0.2027), (0.04444, -0.01298, -7.451e-09), (-0.1063, -0.09606, 0.1673), (0.04611, -0.07488, -7.451e-09), (0.0348, -0.09669, -7.451e-09), (0.04332, -0.1016, 0.01785), (-0.1747, -0.01359, 0.07365), (-0.1595, -0.01251, 0.06187), (-0.175, -0.04252, 0.07433), (-0.1558, -0.04216, 0.06225), (-0.164, -0.07327, 0.07965), (-0.1291, -0.07158, 0.05324), (-0.1317, -0.08053, 0.07293), (-0.104, 0.04539, -7.451e-09), (-0.1032, 0.01378, -7.451e-09), (-0.1326, 0.01627, -7.451e-09), (-0.1047, -0.09737, 0.07862), (-0.1887, -0.04225, 0.08579), (-0.1845, -0.06357, 0.09176), (-0.07466, 0.06561, -7.451e-09), (-0.1014, -0.01475, -7.451e-09), (-0.07465, -0.01116, -7.451e-09), (-0.07465, 0.03166, -7.451e-09), (-0.1619, -0.01453, -7.451e-09), (-0.1591, -0.07388, 0.2838), (-0.1622, -0.04345, 0.2896), (0.07253, -0.07335, 0.01629), (0.01397, -0.0423, 0.2295), (-0.1302, 0.04791, 0.111), (-0.1617, 0.0382, 0.1082), (-0.2113, -0.01697, 0.1387), (-0.1969, 0.01198, 0.1387), (-0.1329, -0.1051, 0.1387), (-0.1638, -0.1003, 0.1387), (-0.07061, -0.03531, 0.2198), (-0.1886, -0.1191, 0.2331), (-0.1863, -0.1212, 0.206), (-0.1616, -0.1075, 0.2353), (-0.1652, 0.1004, 0.2958), (-0.1527, -0.09379, 0.01122), (-0.1532, -0.09193, -7.451e-09), (0.104, -0.01356, 0.01488), (-0.1029, -0.09873, -7.451e-09), (-0.1357, -0.1, -7.451e-09), (-0.1319, -0.04323, 0.04698), (-0.1375, -0.01756, 0.04856), (-0.1007, 0.02121, 0.2107), (-0.04314, -0.0992, 0.177), (-0.04663, -0.07894, 0.2033), (-0.01483, -0.1345, 0.07812), (0.01565, -0.132, 0.07757), (-0.01459, -0.1377, 0.107), (-0.03931, -0.128, 0.08052), (-0.1056, -0.1033, 0.1049), (-0.1038, -0.1042, 0.1387), (0.04353, -0.12, 0.07921), (0.07231, -0.1007, 0.08015), (0.06853, -0.09787, 0.05334), (0.01621, -0.1112, 0.02183), (-0.2041, -0.0155, 0.2658), (-0.2136, -0.01697, 0.2336), (0.04451, -0.1115, 0.04524), (0.05852, -0.08873, 0.01693), (0.01332, -0.1264, 0.0497), (-0.01232, -0.1289, 0.05169), (-0.1344, -0.0421, -7.451e-09), (-0.1321, -0.072, -7.451e-09), (-0.1546, -0.06912, -7.451e-09), (0.07025, -0.102, 0.1386), (0.06962, 0.03406, 0.169), (0.06187, 0.02453, 0.1916), (0.08929, 0.01634, 0.1676), (-0.0152, -0.1122, 0.01839), (-0.0996, 0.04636, 0.1699), (-0.06973, 0.05072, 0.1706), (-0.09775, 0.05402, 0.1389), (-0.06122, 0.01851, 0.3078), (-0.08341, 0.003355, 0.3156), (-0.1898, -0.01479, 0.2847), (-0.01497, -0.04345, 0.2287), (-0.07135, -0.09749, 0.04868), (0.01273, 0.0716, 0.1388), (0.04066, 0.06288, 0.1385), (-0.01498, 0.05445, 0.1705), (-0.01285, 0.0389, 0.1963), (-0.04209, 0.03801, 0.1935), (0.08807, -0.08621, 0.07848), (-0.164, -0.09626, 0.2632), (-0.1908, -0.1024, 0.2602), (-0.2115, -0.04291, 0.1387), (-0.1976, -0.0747, 0.1387), (-0.07465, -0.06984, -7.451e-09), (-0.07465, -0.04181, -7.451e-09), (-0.1011, -0.07187, -7.451e-09), (-0.1013, -0.04565, -7.451e-09), (0.01568, 0.07261, 0.04976), (-0.014, 0.07666, 0.04749), (-0.04454, 0.07414, 0.1392), (-0.04617, 0.08908, 0.1101), (-0.06859, 0.06881, 0.1383), (-0.04702, 0.04147, 0.3443), (-0.01666, 0.08577, 0.07904), (0.01274, 0.07878, 0.07762), (-0.162, -0.01293, 0.2895), (-0.07392, 0.01544, 0.21), (-0.1326, -0.01344, -7.451e-09), (-0.07576, -0.01217, 0.2207), (-0.04267, -0.01202, 0.2223), (-0.07509, -0.00159, 0.2165), (0.0123, -0.01279, -7.451e-09), (0.04619, -0.04838, -7.451e-09), (0.0123, -0.04316, -7.451e-09), (-0.1893, 0.01542, 0.1673), (-0.1638, 0.0388, 0.1386), (0.1268, -0.06209, 0.07202), (0.1363, -0.04056, 0.07863), (-0.1928, 0.00962, 0.228), (-0.1624, 0.01985, 0.2233), (-0.1655, 0.06816, 0.2751), (-0.07464, -0.1036, -7.451e-09), (-0.04288, -0.106, -7.451e-09), (-0.04292, -0.07219, -7.451e-09), (-0.2161, -0.0166, 0.205), (-0.1948, 0.008559, 0.1987), (-0.2199, -0.04142, 0.2391), (-0.2151, -0.04624, 0.2663), (-0.2143, -0.07005, 0.2585), (0.08267, 0.02393, 0.04643), (-0.1898, -0.07169, 0.2817), (-0.133, 0.04997, 0.1387), (-0.1565, 0.008723, 0.01277), (-0.1342, 0.01805, 0.02203), (0.03282, -0.06286, 0.2198), (0.01173, -0.1269, 0.1385), (0.01773, -0.1337, 0.1105), (-0.01322, 0.006255, 0.2223), (0.1067, -0.0125, 0.1387), (0.0123, -0.07142, -7.451e-09), (-0.01874, 0.02349, 0.2115), (-0.2103, -0.01916, 0.1705), (-0.03572, 0.06151, 0.3357), (-0.03329, 0.05687, 0.3349), (0.01259, 0.08066, 0.1057), (-0.01533, 0.07757, 0.1383), (-0.05227, 0.04944, 0.3512), (-0.03655, 0.06277, 0.3515), (-0.0351, 0.05826, 0.3521), (-0.0971, 0.06166, -7.451e-09), (-0.1963, -0.0419, 0.286), (0.1028, -0.07209, 0.07822), (-0.01532, -0.1287, 0.1383), (-0.07849, -0.1047, 0.02444), (0.06769, -0.044, 0.002139), (-0.1022, -0.09185, 0.05003), (-0.04292, -0.0151, -7.451e-09), (-0.04294, 0.02987, -7.451e-09), (0.01235, -0.1015, -7.451e-09), (0.09921, -0.06776, 0.1387), (-0.01472, -0.01332, -7.451e-09), (-0.01472, -0.04193, -7.451e-09), (-0.04292, -0.04262, -7.451e-09), (-0.01445, -0.1074, 0.1695), (-0.0131, 0.0647, 0.01975), (-0.04126, 0.06888, 0.02046), (0.08718, -0.08704, 0.1387), (0.06245, -0.09142, 0.1722), (-0.07094, 0.0352, 0.1937), (-0.212, -0.1022, 0.2244), (0.04194, 0.06437, 0.04873), (0.06934, 0.04358, 0.05009), (0.1325, -0.01477, 0.07922), (0.1231, 0.003954, 0.06942), (0.1136, -0.0132, 0.0879), (-0.07198, -0.09496, 0.1718), (-0.07308, -0.05852, 0.2113), (0.0789, -0.07673, 0.1737), (-0.04393, 0.0188, 0.2096), (-0.04326, 0.0007246, 0.2174), (0.1102, -0.01363, 0.1092), (0.07416, 0.04146, 0.1388), (0.04389, 0.04467, 0.17), (-0.02308, 0.0903, 0.1068), (-0.07216, -0.106, 0.1387), (-0.0985, 0.03418, 0.1968), (-0.1571, 0.008032, -7.451e-09), (-0.01691, -0.1075, -7.451e-09), (0.07289, -0.1035, 0.1074), (-0.01464, 0.05124, -7.451e-09), (-0.01469, 0.02627, -7.451e-09), (-0.1308, 0.04367, 0.1717), (-0.1584, 0.0354, 0.1678), (-0.2182, -0.07101, 0.2308), (-0.222, -0.04359, 0.202), (-0.1311, 0.01152, 0.0524), (-0.01472, -0.07199, -7.451e-09), (-0.04297, 0.06176, -7.451e-09), (-0.04294, 0.05264, 0.1712), (0.1016, 0.01345, 0.07733), (-0.1925, -0.07325, 0.1127), (-0.2107, -0.0935, 0.2459), (0.1002, 0.01265, 0.1387), (-0.1606, -0.1107, 0.2029), (-0.01423, -0.01577, 0.2286), (-0.07823, 0.01098, 0.3343), (0.04352, -0.123, 0.1071), (-0.06987, 0.03571, 0.3053), (-0.08959, 0.03221, 0.3187), (0.01308, -0.06686, 0.2231), (0.0885, -0.08857, 0.1057), (-0.139, -0.07493, 0.2651), (-0.0901, 0.02892, 0.3045), (-0.02992, 0.06464, 0.3456)], [], [(2, 0, 1), (5, 4, 3), (6, 7, 8), (11, 10, 9), (13, 14, 12), (17, 16, 15), (20, 19, 18), (4, 21, 3), (24, 22, 23), (25, 27, 26), (29, 9, 28), (31, 30, 32), (33, 35, 34), (37, 36, 38), (39, 40, 41), (42, 11, 9), (44, 36, 43), (45, 47, 46), (48, 25, 26), (49, 51, 50), (53, 29, 52), (55, 56, 54), (58, 57, 59), (60, 61, 62), (63, 11, 42), (0, 31, 64), (67, 66, 65), (44, 68, 38), (39, 69, 70), (28, 71, 29), (73, 72, 49), (76, 75, 74), (67, 2, 77), (78, 55, 54), (79, 80, 32), (81, 83, 82), (12, 14, 84), (85, 86, 71), (15, 88, 87), (90, 89, 91), (2, 67, 0), (94, 92, 93), (97, 96, 95), (99, 94, 98), (11, 6, 10), (60, 100, 97), (101, 11, 63), (30, 0, 65), (103, 104, 102), (98, 106, 105), (18, 108, 107), (97, 109, 96), (111, 110, 24), (114, 113, 112), (115, 38, 68), (113, 114, 105), (116, 118, 117), (71, 79, 52), (119, 13, 12), (122, 120, 121), (122, 121, 111), (111, 121, 123), (125, 124, 126), (113, 105, 106), (127, 45, 46), (77, 2, 106), (106, 77, 1), (129, 130, 128), (116, 131, 132), (134, 54, 133), (135, 80, 79), (67, 80, 135), (135, 66, 67), (42, 108, 63), (136, 58, 137), (137, 129, 128), (63, 108, 19), (62, 61, 138), (42, 9, 53), (29, 71, 52), (140, 139, 62), (141, 142, 134), (109, 100, 143), (85, 71, 28), (42, 107, 108), (106, 2, 1), (15, 16, 88), (145, 69, 144), (109, 143, 146), (149, 148, 147), (146, 143, 150), (87, 150, 143), (151, 11, 101), (86, 153, 152), (154, 145, 155), (61, 157, 156), (158, 53, 20), (159, 161, 160), (75, 148, 8), (20, 53, 19), (70, 69, 145), (81, 162, 163), (39, 41, 164), (144, 69, 39), (165, 148, 75), (168, 167, 166), (87, 170, 169), (171, 172, 173), (174, 175, 173), (176, 177, 178), (159, 175, 179), (180, 171, 181), (182, 140, 62), (177, 184, 183), (177, 185, 184), (121, 120, 186), (151, 188, 187), (189, 37, 38), (142, 190, 89), (191, 146, 192), (194, 88, 16), (193, 194, 16), (192, 150, 87), (195, 76, 196), (197, 28, 6), (199, 200, 198), (169, 170, 171), (201, 106, 98), (203, 202, 110), (10, 6, 28), (204, 72, 37), (205, 23, 206), (208, 207, 172), (209, 153, 86), (210, 21, 211), (213, 214, 212), (215, 214, 14), (216, 217, 161), (218, 220, 219), (167, 168, 221), (222, 135, 223), (225, 220, 224), (226, 213, 227), (195, 165, 76), (228, 229, 230), (123, 228, 230), (48, 231, 25), (234, 232, 233), (235, 35, 33), (237, 238, 236), (239, 240, 158), (241, 66, 135), (242, 3, 190), (243, 34, 13), (130, 245, 244), (247, 246, 248), (220, 249, 219), (200, 250, 251), (253, 252, 17), (257, 255, 254), (257, 254, 256), (258, 155, 259), (36, 72, 73), (260, 261, 262), (226, 224, 218), (115, 225, 189), (46, 104, 263), (265, 259, 264), (266, 52, 79), (41, 51, 204), (209, 85, 267), (134, 133, 141), (228, 183, 257), (268, 183, 228), (271, 269, 270), (274, 164, 273), (272, 164, 274), (276, 194, 275), (278, 277, 43), (280, 279, 79), (80, 67, 281), (282, 284, 283), (254, 284, 282), (253, 74, 81), (285, 279, 286), (289, 288, 287), (51, 290, 50), (291, 289, 251), (188, 291, 187), (236, 238, 292), (294, 293, 122), (295, 27, 91), (297, 48, 296), (298, 57, 58), (116, 117, 245), (156, 95, 261), (133, 56, 299), (192, 88, 276), (300, 273, 166), (274, 273, 300), (301, 247, 248), (302, 286, 275), (127, 303, 304), (200, 8, 7), (99, 105, 114), (244, 305, 306), (28, 269, 271), (308, 307, 309), (98, 94, 93), (265, 264, 305), (201, 93, 64), (266, 241, 188), (176, 310, 182), (288, 311, 222), (281, 77, 201), (249, 312, 124), (14, 313, 84), (314, 34, 243), (302, 275, 194), (41, 37, 315), (68, 44, 277), (297, 296, 214), (175, 316, 179), (318, 317, 184), (185, 318, 184), (300, 166, 167), (300, 167, 319), (112, 99, 114), (320, 124, 125), (287, 222, 223), (139, 294, 100), (317, 321, 322), (317, 322, 323), (296, 324, 313), (259, 325, 326), (71, 86, 280), (231, 327, 328), (255, 317, 323), (255, 184, 317), (254, 282, 205), (256, 254, 205), (164, 41, 315), (258, 265, 118), (176, 185, 177), (176, 182, 185), (264, 138, 156), (313, 324, 84), (248, 237, 329), (330, 163, 162), (332, 331, 118), (42, 53, 158), (334, 335, 333), (166, 189, 225), (216, 161, 159), (183, 184, 255), (183, 255, 257), (66, 241, 266), (268, 177, 183), (178, 177, 268), (336, 148, 165), (328, 91, 25), (253, 83, 252), (197, 149, 337), (298, 58, 136), (304, 263, 103), (90, 338, 78), (203, 206, 202), (130, 246, 247), (339, 340, 301), (95, 96, 238), (168, 224, 221), (56, 341, 299), (342, 343, 232), (344, 156, 261), (97, 157, 61), (12, 345, 217), (24, 202, 22), (331, 154, 258), (346, 267, 329), (17, 252, 193), (186, 293, 347), (181, 173, 160), (273, 315, 166), (130, 244, 246), (348, 235, 283), (349, 231, 48), (329, 237, 236), (351, 145, 144), (350, 145, 351), (153, 352, 353), (136, 247, 301), (246, 306, 260), (354, 355, 163), (129, 137, 233), (280, 286, 279), (170, 143, 356), (274, 300, 357), (322, 274, 357), (229, 256, 205), (229, 205, 206), (24, 174, 207), (347, 178, 268), (347, 268, 186), (332, 290, 40), (185, 358, 318), (182, 358, 185), (355, 285, 302), (359, 260, 262), (314, 243, 316), (106, 112, 113), (68, 312, 249), (268, 228, 123), (186, 268, 123), (112, 92, 99), (334, 333, 73), (278, 43, 73), (306, 344, 260), (291, 250, 187), (126, 335, 341), (50, 290, 360), (282, 23, 205), (235, 226, 227), (42, 240, 107), (346, 236, 352), (361, 160, 196), (357, 300, 319), (357, 319, 348), (49, 50, 334), (233, 232, 343), (229, 257, 256), (228, 257, 229), (362, 198, 251), (117, 244, 245), (363, 299, 341), (145, 350, 325), (122, 356, 294), (119, 12, 179), (358, 182, 62), (364, 75, 8), (119, 179, 316), (215, 13, 35), (131, 341, 335), (328, 90, 91), (333, 126, 278), (287, 223, 355), (200, 7, 250), (207, 208, 122), (57, 365, 190), (238, 191, 292), (110, 111, 230), (329, 339, 248), (118, 265, 305), (320, 327, 124), (181, 17, 180), (159, 160, 173), (55, 327, 320), (240, 239, 366), (272, 39, 164), (144, 39, 272), (342, 363, 131), (213, 367, 297), (365, 270, 5), (197, 4, 5), (303, 127, 307), (24, 316, 174), (32, 80, 31), (144, 272, 321), (351, 144, 321), (252, 302, 193), (318, 358, 350), (318, 350, 351), (83, 163, 355), (368, 369, 45), (3, 21, 370), (345, 336, 165), (219, 371, 349), (292, 353, 352), (325, 350, 358), (337, 147, 4), (160, 161, 196), (270, 197, 5), (93, 1, 64), (349, 371, 327), (134, 142, 89), (210, 211, 336), (139, 100, 60), (35, 227, 212), (0, 30, 31), (162, 74, 199), (133, 363, 234), (254, 323, 284), (255, 323, 254), (172, 174, 173), (266, 101, 63), (330, 199, 198), (319, 235, 348), (15, 169, 171), (176, 140, 310), (234, 363, 342), (191, 192, 292), (362, 289, 354), (204, 51, 72), (170, 356, 208), (78, 89, 90), (74, 364, 199), (362, 354, 330), (351, 321, 317), (318, 351, 317), (11, 151, 372), (10, 28, 9), (233, 59, 141), (284, 357, 348), (284, 348, 283), (311, 288, 291), (108, 18, 19), (373, 368, 158), (126, 312, 277), (18, 373, 20), (345, 84, 336), (127, 368, 45), (47, 18, 366), (303, 308, 374), (203, 229, 206), (230, 229, 203), (31, 281, 64), (307, 263, 309), (218, 219, 349), (282, 33, 314), (178, 347, 293), (26, 27, 21), (368, 239, 158), (32, 65, 79), (11, 372, 7), (74, 75, 364), (132, 290, 332), (372, 151, 187), (18, 369, 373), (374, 309, 304), (93, 92, 1), (46, 366, 104), (374, 308, 309), (374, 304, 303), (368, 127, 102), (368, 102, 239), (20, 373, 158), (104, 239, 102), (18, 47, 369), (127, 103, 102), (46, 47, 366), (272, 274, 322), (321, 272, 322), (353, 275, 152), (107, 240, 366), (323, 322, 357), (323, 357, 284), (96, 146, 191), (70, 154, 331), (190, 370, 295), (6, 8, 149), (270, 365, 298), (85, 28, 271), (267, 271, 340), (178, 139, 176), (5, 3, 242), (13, 215, 14), (180, 17, 15), (4, 211, 21), (30, 65, 32), (36, 44, 38), (45, 369, 47), (48, 26, 296), (55, 320, 56), (59, 57, 142), (64, 1, 0), (0, 67, 65), (70, 40, 39), (12, 84, 345), (85, 209, 86), (169, 15, 87), (89, 295, 91), (95, 157, 97), (97, 100, 109), (263, 104, 103), (38, 115, 189), (132, 118, 116), (71, 280, 79), (126, 124, 312), (127, 46, 307), (129, 343, 130), (132, 131, 360), (78, 54, 134), (137, 58, 59), (137, 128, 136), (63, 19, 52), (138, 326, 62), (9, 29, 53), (141, 59, 142), (100, 356, 143), (149, 147, 337), (138, 61, 156), (19, 53, 52), (154, 70, 145), (165, 75, 76), (171, 173, 181), (182, 310, 140), (121, 186, 123), (188, 151, 101), (189, 315, 37), (142, 57, 190), (146, 150, 192), (87, 88, 192), (76, 74, 196), (269, 28, 197), (199, 364, 200), (170, 172, 171), (77, 106, 201), (203, 110, 230), (72, 36, 37), (23, 22, 206), (170, 208, 172), (209, 346, 153), (324, 21, 210), (214, 213, 297), (215, 212, 214), (217, 195, 161), (224, 220, 218), (167, 221, 319), (223, 135, 279), (168, 225, 224), (213, 212, 227), (217, 165, 195), (231, 328, 25), (141, 234, 233), (235, 227, 35), (237, 262, 238), (222, 241, 135), (3, 370, 190), (243, 13, 119), (343, 245, 130), (248, 246, 359), (220, 115, 249), (200, 251, 198), (253, 17, 361), (155, 325, 259), (43, 36, 73), (261, 95, 262), (226, 218, 213), (225, 115, 220), (46, 263, 307), (265, 258, 259), (63, 52, 266), (41, 40, 51), (141, 133, 234), (271, 270, 340), (276, 275, 353), (277, 44, 43), (279, 135, 79), (67, 77, 281), (253, 196, 74), (223, 279, 285), (354, 289, 287), (290, 51, 40), (362, 251, 289), (311, 291, 188), (236, 292, 352), (293, 120, 122), (370, 27, 295), (297, 367, 48), (298, 365, 57), (116, 245, 342), (156, 157, 95), (54, 56, 133), (276, 88, 194), (248, 339, 301), (285, 286, 302), (127, 304, 103), (364, 8, 200), (98, 105, 99), (306, 305, 344), (98, 93, 201), (305, 264, 344), (64, 281, 201), (241, 311, 188), (311, 241, 222), (124, 371, 249), (214, 313, 14), (314, 33, 34), (302, 194, 193), (41, 204, 37), (68, 277, 312), (214, 296, 313), (174, 316, 175), (56, 320, 125), (288, 222, 287), (100, 294, 356), (296, 26, 324), (259, 326, 138), (86, 152, 280), (327, 338, 328), (164, 315, 273), (331, 258, 118), (264, 259, 138), (84, 324, 210), (248, 359, 237), (330, 354, 163), (332, 118, 132), (240, 42, 158), (360, 335, 334), (168, 166, 225), (179, 216, 159), (65, 66, 266), (336, 147, 148), (25, 91, 27), (81, 83, 253), (6, 149, 197), (301, 298, 136), (309, 263, 304), (338, 55, 78), (202, 206, 22), (128, 130, 247), (340, 298, 301), (95, 238, 262), (224, 226, 221), (56, 125, 341), (342, 245, 343), (344, 264, 156), (97, 61, 60), (216, 12, 217), (24, 110, 202), (258, 154, 155), (267, 346, 209), (17, 193, 16), (120, 293, 186), (181, 160, 361), (315, 189, 166), (246, 244, 306), (283, 235, 33), (367, 349, 48), (329, 236, 346), (153, 353, 152), (136, 128, 247), (246, 260, 359), (354, 287, 355), (137, 59, 233), (152, 286, 280), (170, 87, 143), (24, 207, 111), (332, 40, 70), (83, 355, 302), (359, 262, 237), (314, 316, 23), (92, 112, 106), (115, 68, 249), (92, 94, 99), (334, 73, 49), (333, 278, 73), (260, 344, 261), (291, 251, 250), (125, 126, 341), (23, 282, 314), (221, 226, 235), (346, 352, 153), (361, 196, 253), (334, 50, 360), (233, 343, 129), (330, 198, 362), (117, 305, 244), (363, 341, 131), (155, 145, 325), (122, 208, 356), (179, 12, 216), (326, 358, 62), (316, 243, 119), (34, 35, 13), (131, 335, 360), (338, 90, 328), (333, 335, 126), (223, 285, 355), (250, 7, 372), (111, 207, 122), (190, 365, 242), (238, 96, 191), (230, 111, 123), (329, 267, 339), (118, 305, 117), (327, 371, 124), (181, 361, 17), (173, 175, 159), (55, 338, 327), (239, 104, 366), (342, 131, 116), (213, 218, 367), (365, 5, 242), (197, 337, 4), (303, 307, 308), (24, 23, 316), (31, 80, 281), (83, 302, 252), (81, 163, 83), (368, 373, 369), (21, 27, 370), (345, 165, 217), (219, 249, 371), (292, 276, 353), (325, 358, 326), (147, 211, 4), (196, 161, 195), (270, 269, 197), (349, 327, 231), (134, 89, 78), (336, 211, 147), (62, 139, 60), (35, 212, 215), (162, 81, 74), (133, 299, 363), (172, 207, 174), (266, 188, 101), (162, 199, 330), (319, 221, 235), (15, 171, 180), (139, 140, 176), (342, 232, 234), (292, 192, 276), (51, 49, 72), (291, 288, 289), (126, 277, 278), (84, 210, 336), (366, 18, 107), (218, 349, 367), (283, 33, 282), (178, 293, 294), (26, 21, 324), (65, 266, 79), (11, 7, 6), (132, 360, 290), (372, 187, 250), (92, 106, 1), (152, 275, 286), (96, 109, 146), (70, 331, 332), (89, 190, 295), (148, 149, 8), (340, 270, 298), (85, 271, 267), (267, 340, 339), (139, 178, 294)])
me_15_1002_001.update()
me_15_1399 = bpy.data.meshes.new('15/1399')
me_15_1399.from_pydata([(0.0, 0.0, 0.0), (0.0, 0.0, 3.0), (0.0, 0.3, 3.0), (0.0, 0.3, 0.0), (11.53, 0.3, 3.0), (11.53, 0.3, 0.0), (11.53, 0.0, 3.0), (11.53, 0.0, 0.0)], [], [(3, 0, 1), (3, 1, 2), (5, 3, 2), (5, 2, 4), (7, 5, 4), (7, 4, 6), (0, 7, 6), (0, 6, 1), (3, 5, 7), (3, 7, 0), (6, 4, 2), (1, 6, 2)])
me_15_1399.materials.append(mat_unknown_001)
me_15_1399.update()
me_15_1496 = bpy.data.meshes.new('15/1496')
me_15_1496.from_pydata([(0.0, 0.0, 0.0), (0.0, 0.0, 3.0), (0.0, 0.3, 3.0), (0.0, 0.3, 0.0), (7.38, 0.3, 3.0), (7.38, 0.3, 0.0), (7.38, 0.0, 3.0), (7.38, 0.0, 0.0)], [], [(3, 0, 1), (3, 1, 2), (5, 3, 2), (5, 2, 4), (7, 5, 4), (7, 4, 6), (0, 7, 6), (0, 6, 1), (3, 5, 7), (3, 7, 0), (6, 4, 2), (1, 6, 2)])
me_15_1496.materials.append(mat_unknown_001)
me_15_1496.update()
me_15_2340 = bpy.data.meshes.new('15/2340')
me_15_2340.from_pydata([(0.0, 0.0, 0.0), (0.0, 0.0, 3.0), (0.0, 0.3, 3.0), (0.0, 0.3, 0.0), (0.6, 0.3, 3.0), (0.6, 0.3, 0.0), (0.6, 0.0, 3.0), (0.6, 0.0, 0.0)], [], [(3, 0, 1), (3, 1, 2), (5, 3, 2), (5, 2, 4), (7, 5, 4), (7, 4, 6), (0, 7, 6), (0, 6, 1), (3, 5, 7), (3, 7, 0), (6, 4, 2), (1, 6, 2)])
me_15_2340.materials.append(mat_unknown_001)
me_15_2340.update()
me_15_2177 = bpy.data.meshes.new('15/2177')
me_15_2177.from_pydata([(0.0, 0.0, 0.0), (0.0, 0.0, 3.0), (0.0, 0.3, 3.0), (0.0, 0.3, 0.0), (11.53, 0.3, 3.0), (11.53, 0.3, 0.0), (11.53, 0.0, 3.0), (11.53, 0.0, 0.0)], [], [(3, 0, 1), (3, 1, 2), (5, 3, 2), (5, 2, 4), (7, 5, 4), (7, 4, 6), (0, 7, 6), (0, 6, 1), (3, 5, 7), (3, 7, 0), (6, 4, 2), (1, 6, 2)])
me_15_2177.materials.append(mat_unknown_001)
me_15_2177.update()
me_15_2601 = bpy.data.meshes.new('15/2601')
me_15_2601.from_pydata([(0.0, 0.0, 0.0), (0.0, 0.0, 3.0), (0.0, 0.3, 3.0), (0.0, 0.3, 0.0), (0.6, 0.3, 3.0), (0.6, 0.3, 0.0), (0.6, 0.0, 3.0), (0.6, 0.0, 0.0)], [], [(3, 0, 1), (3, 1, 2), (5, 3, 2), (5, 2, 4), (7, 5, 4), (7, 4, 6), (0, 7, 6), (0, 6, 1), (3, 5, 7), (3, 7, 0), (6, 4, 2), (1, 6, 2)])
me_15_2601.materials.append(mat_unknown_001)
me_15_2601.update()

# ---- objects
ob_camera = bpy.data.objects.new('Camera', cam_camera)
ob_ifcproject_my_project_001 = bpy.data.objects.new('IfcProject/My Project.001', None)
ob_ifcsite_my_site_001 = bpy.data.objects.new('IfcSite/My Site.001', None)
ob_ifcbuilding_my_building_001 = bpy.data.objects.new('IfcBuilding/My Building.001', None)
ob_ifcbuildingstorey_my_storey_001 = bpy.data.objects.new('IfcBuildingStorey/My Storey.001', None)
ob_ifcwalltype_wal50 = bpy.data.objects.new('IfcWallType/WAL50', None)
ob_ifcwalltype_wal100 = bpy.data.objects.new('IfcWallType/WAL100', None)
ob_ifcwalltype_wal200 = bpy.data.objects.new('IfcWallType/WAL200', None)
ob_ifcwalltype_wal300 = bpy.data.objects.new('IfcWallType/WAL300', None)
ob_ifccoveringtype_cov10 = bpy.data.objects.new('IfcCoveringType/COV10', None)
ob_ifccoveringtype_cov20 = bpy.data.objects.new('IfcCoveringType/COV20', None)
ob_ifccoveringtype_cov30 = bpy.data.objects.new('IfcCoveringType/COV30', None)
ob_ifcramptype_ram200 = bpy.data.objects.new('IfcRampType/RAM200', None)
ob_ifcpiletype_p1 = bpy.data.objects.new('IfcPileType/P1', None)
ob_ifcslabtype_flr150 = bpy.data.objects.new('IfcSlabType/FLR150', None)
ob_ifcslabtype_flr250 = bpy.data.objects.new('IfcSlabType/FLR250', None)
ob_ifccolumntype_c1 = bpy.data.objects.new('IfcColumnType/C1', None)
ob_ifccolumntype_c2 = bpy.data.objects.new('IfcColumnType/C2', None)
ob_ifccolumntype_c3 = bpy.data.objects.new('IfcColumnType/C3', None)
ob_ifcbeamtype_b1 = bpy.data.objects.new('IfcBeamType/B1', None)
ob_ifcbeamtype_b2 = bpy.data.objects.new('IfcBeamType/B2', None)
ob_ifcwindowtype_wt01 = bpy.data.objects.new('IfcWindowType/WT01', me_15_176)
ob_ifcdoortype_dt01 = bpy.data.objects.new('IfcDoorType/DT01', me_15_248)
ob_ifcfurnituretype_bun01 = bpy.data.objects.new('IfcFurnitureType/BUN01', me_15_1002)
ob_ifctypeproduct_setout_point = bpy.data.objects.new('IfcTypeProduct/SETOUT-POINT', None)
ob_ifctypeproduct_control_point = bpy.data.objects.new('IfcTypeProduct/CONTROL-POINT', None)
ob_ifctypeproduct_traverse_point = bpy.data.objects.new('IfcTypeProduct/TRAVERSE-POINT', None)
ob_ifctypeproduct_dashed = bpy.data.objects.new('IfcTypeProduct/DASHED', None)
ob_ifctypeproduct_fine = bpy.data.objects.new('IfcTypeProduct/FINE', None)
ob_ifctypeproduct_thin = bpy.data.objects.new('IfcTypeProduct/THIN', None)
ob_ifctypeproduct_medium = bpy.data.objects.new('IfcTypeProduct/MEDIUM', None)
ob_ifctypeproduct_thick = bpy.data.objects.new('IfcTypeProduct/THICK', None)
ob_ifctypeproduct_strong = bpy.data.objects.new('IfcTypeProduct/STRONG', None)
ob_ifctypeproduct_setout_tag = bpy.data.objects.new('IfcTypeProduct/SETOUT-TAG', None)
ob_ifctypeproduct_door_tag = bpy.data.objects.new('IfcTypeProduct/DOOR-TAG', None)
ob_ifctypeproduct_window_tag = bpy.data.objects.new('IfcTypeProduct/WINDOW-TAG', None)
ob_ifctypeproduct_space_tag = bpy.data.objects.new('IfcTypeProduct/SPACE-TAG', None)
ob_ifctypeproduct_material_tag = bpy.data.objects.new('IfcTypeProduct/MATERIAL-TAG', None)
ob_ifctypeproduct_type_tag = bpy.data.objects.new('IfcTypeProduct/TYPE-TAG', None)
ob_ifctypeproduct_name_tag = bpy.data.objects.new('IfcTypeProduct/NAME-TAG', None)
ob_ifcwalltype_wal50_001 = bpy.data.objects.new('IfcWallType/WAL50.001', None)
ob_ifcwalltype_wal100_001 = bpy.data.objects.new('IfcWallType/WAL100.001', None)
ob_ifcwalltype_wal200_001 = bpy.data.objects.new('IfcWallType/WAL200.001', None)
ob_ifcwalltype_wal300_001 = bpy.data.objects.new('IfcWallType/WAL300.001', None)
ob_ifccoveringtype_cov10_001 = bpy.data.objects.new('IfcCoveringType/COV10.001', None)
ob_ifccoveringtype_cov20_001 = bpy.data.objects.new('IfcCoveringType/COV20.001', None)
ob_ifccoveringtype_cov30_001 = bpy.data.objects.new('IfcCoveringType/COV30.001', None)
ob_ifcramptype_ram200_001 = bpy.data.objects.new('IfcRampType/RAM200.001', None)
ob_ifcpiletype_p1_001 = bpy.data.objects.new('IfcPileType/P1.001', None)
ob_ifcslabtype_flr150_001 = bpy.data.objects.new('IfcSlabType/FLR150.001', None)
ob_ifcslabtype_flr250_001 = bpy.data.objects.new('IfcSlabType/FLR250.001', None)
ob_ifccolumntype_c1_001 = bpy.data.objects.new('IfcColumnType/C1.001', None)
ob_ifccolumntype_c2_001 = bpy.data.objects.new('IfcColumnType/C2.001', None)
ob_ifccolumntype_c3_001 = bpy.data.objects.new('IfcColumnType/C3.001', None)
ob_ifcbeamtype_b1_001 = bpy.data.objects.new('IfcBeamType/B1.001', None)
ob_ifcbeamtype_b2_001 = bpy.data.objects.new('IfcBeamType/B2.001', None)
ob_ifcwindowtype_wt01_001 = bpy.data.objects.new('IfcWindowType/WT01.001', me_15_176_001)
ob_ifcdoortype_dt01_001 = bpy.data.objects.new('IfcDoorType/DT01.001', me_15_248_001)
ob_ifcfurnituretype_bun01_001 = bpy.data.objects.new('IfcFurnitureType/BUN01.001', me_15_1002_001)
ob_ifctypeproduct_setout_point_001 = bpy.data.objects.new('IfcTypeProduct/SETOUT-POINT.001', None)
ob_ifctypeproduct_control_point_001 = bpy.data.objects.new('IfcTypeProduct/CONTROL-POINT.001', None)
ob_ifctypeproduct_traverse_point_001 = bpy.data.objects.new('IfcTypeProduct/TRAVERSE-POINT.001', None)
ob_ifctypeproduct_dashed_001 = bpy.data.objects.new('IfcTypeProduct/DASHED.001', None)
ob_ifctypeproduct_fine_001 = bpy.data.objects.new('IfcTypeProduct/FINE.001', None)
ob_ifctypeproduct_thin_001 = bpy.data.objects.new('IfcTypeProduct/THIN.001', None)
ob_ifctypeproduct_medium_001 = bpy.data.objects.new('IfcTypeProduct/MEDIUM.001', None)
ob_ifctypeproduct_thick_001 = bpy.data.objects.new('IfcTypeProduct/THICK.001', None)
ob_ifctypeproduct_strong_001 = bpy.data.objects.new('IfcTypeProduct/STRONG.001', None)
ob_ifctypeproduct_setout_tag_001 = bpy.data.objects.new('IfcTypeProduct/SETOUT-TAG.001', None)
ob_ifctypeproduct_door_tag_001 = bpy.data.objects.new('IfcTypeProduct/DOOR-TAG.001', None)
ob_ifctypeproduct_window_tag_001 = bpy.data.objects.new('IfcTypeProduct/WINDOW-TAG.001', None)
ob_ifctypeproduct_space_tag_001 = bpy.data.objects.new('IfcTypeProduct/SPACE-TAG.001', None)
ob_ifctypeproduct_material_tag_001 = bpy.data.objects.new('IfcTypeProduct/MATERIAL-TAG.001', None)
ob_ifctypeproduct_type_tag_001 = bpy.data.objects.new('IfcTypeProduct/TYPE-TAG.001', None)
ob_ifctypeproduct_name_tag_001 = bpy.data.objects.new('IfcTypeProduct/NAME-TAG.001', None)
ob_ifcproject_my_project = bpy.data.objects.new('IfcProject/My Project', None)
ob_ifcsite_my_site = bpy.data.objects.new('IfcSite/My Site', None)
ob_ifcbuilding_my_building = bpy.data.objects.new('IfcBuilding/My Building', None)
ob_ifcbuildingstorey_my_storey = bpy.data.objects.new('IfcBuildingStorey/My Storey', None)
ob_ifcwall_wall_001 = bpy.data.objects.new('IfcWall/Wall.001', me_15_1399)
ob_ifcwall_wall_002 = bpy.data.objects.new('IfcWall/Wall.002', me_15_1496)
ob_ifcwall_wall_005 = bpy.data.objects.new('IfcWall/Wall.005', me_15_2340)
ob_ifcwall_wall_006 = bpy.data.objects.new('IfcWall/Wall.006', me_15_2177)
ob_ifcwall_wall = bpy.data.objects.new('IfcWall/Wall', me_15_2601)

# ---- transforms, parenting, visibility, modifiers, constraints
ob_camera.location = (7.359, -6.926, 4.958)
ob_camera.rotation_euler = (1.109, 0.0, 0.8149)
ob_camera.lock_rotations_4d = False
ob_camera.empty_display_type = 'ARROWS'
ob_camera.color = (0.0, 0.0, 0.0, 0.0)
ob_camera.display_type = 'WIRE'
ob_camera.lineart.crease_threshold = 0.0
ob_ifcproject_my_project_001.location = (0.0, 0.0, 0.0)
ob_ifcsite_my_site_001.location = (0.0, 0.0, 0.0)
ob_ifcbuilding_my_building_001.location = (0.0, 0.0, 0.0)
ob_ifcbuildingstorey_my_storey_001.location = (0.0, 0.0, 0.0)
ob_ifcwalltype_wal50.location = (0.0, 0.0, 0.0)
ob_ifcwalltype_wal100.location = (0.0, 0.0, 0.0)
ob_ifcwalltype_wal200.location = (0.0, 0.0, 0.0)
ob_ifcwalltype_wal300.location = (0.0, 0.0, 0.0)
ob_ifccoveringtype_cov10.location = (0.0, 0.0, 0.0)
ob_ifccoveringtype_cov20.location = (0.0, 0.0, 0.0)
ob_ifccoveringtype_cov30.location = (0.0, 0.0, 0.0)
ob_ifcramptype_ram200.location = (0.0, 0.0, 0.0)
ob_ifcpiletype_p1.location = (0.0, 0.0, 0.0)
ob_ifcslabtype_flr150.location = (0.0, 0.0, 0.0)
ob_ifcslabtype_flr250.location = (0.0, 0.0, 0.0)
ob_ifccolumntype_c1.location = (0.0, 0.0, 0.0)
ob_ifccolumntype_c2.location = (0.0, 0.0, 0.0)
ob_ifccolumntype_c3.location = (0.0, 0.0, 0.0)
ob_ifcbeamtype_b1.location = (0.0, 0.0, 0.0)
ob_ifcbeamtype_b2.location = (0.0, 0.0, 0.0)
ob_ifcwindowtype_wt01.location = (0.0, 0.0, 0.0)
ob_ifcdoortype_dt01.location = (0.0, 0.0, 0.0)
ob_ifcfurnituretype_bun01.location = (0.0, 0.0, 0.0)
ob_ifctypeproduct_setout_point.location = (0.0, 0.0, 0.0)
ob_ifctypeproduct_control_point.location = (0.0, 0.0, 0.0)
ob_ifctypeproduct_traverse_point.location = (0.0, 0.0, 0.0)
ob_ifctypeproduct_dashed.location = (0.0, 0.0, 0.0)
ob_ifctypeproduct_fine.location = (0.0, 0.0, 0.0)
ob_ifctypeproduct_thin.location = (0.0, 0.0, 0.0)
ob_ifctypeproduct_medium.location = (0.0, 0.0, 0.0)
ob_ifctypeproduct_thick.location = (0.0, 0.0, 0.0)
ob_ifctypeproduct_strong.location = (0.0, 0.0, 0.0)
ob_ifctypeproduct_setout_tag.location = (0.0, 0.0, 0.0)
ob_ifctypeproduct_door_tag.location = (0.0, 0.0, 0.0)
ob_ifctypeproduct_window_tag.location = (0.0, 0.0, 0.0)
ob_ifctypeproduct_space_tag.location = (0.0, 0.0, 0.0)
ob_ifctypeproduct_material_tag.location = (0.0, 0.0, 0.0)
ob_ifctypeproduct_type_tag.location = (0.0, 0.0, 0.0)
ob_ifctypeproduct_name_tag.location = (0.0, 0.0, 0.0)
ob_ifcwalltype_wal50_001.location = (0.0, 0.0, 0.0)
ob_ifcwalltype_wal100_001.location = (0.0, 0.0, 0.0)
ob_ifcwalltype_wal200_001.location = (0.0, 0.0, 0.0)
ob_ifcwalltype_wal300_001.location = (0.0, 0.0, 0.0)
ob_ifccoveringtype_cov10_001.location = (0.0, 0.0, 0.0)
ob_ifccoveringtype_cov20_001.location = (0.0, 0.0, 0.0)
ob_ifccoveringtype_cov30_001.location = (0.0, 0.0, 0.0)
ob_ifcramptype_ram200_001.location = (0.0, 0.0, 0.0)
ob_ifcpiletype_p1_001.location = (0.0, 0.0, 0.0)
ob_ifcslabtype_flr150_001.location = (0.0, 0.0, 0.0)
ob_ifcslabtype_flr250_001.location = (0.0, 0.0, 0.0)
ob_ifccolumntype_c1_001.location = (0.0, 0.0, 0.0)
ob_ifccolumntype_c2_001.location = (0.0, 0.0, 0.0)
ob_ifccolumntype_c3_001.location = (0.0, 0.0, 0.0)
ob_ifcbeamtype_b1_001.location = (0.0, 0.0, 0.0)
ob_ifcbeamtype_b2_001.location = (0.0, 0.0, 0.0)
ob_ifcwindowtype_wt01_001.location = (0.0, 0.0, 0.0)
ob_ifcdoortype_dt01_001.location = (0.0, 0.0, 0.0)
ob_ifcfurnituretype_bun01_001.location = (0.0, 0.0, 0.0)
ob_ifctypeproduct_setout_point_001.location = (0.0, 0.0, 0.0)
ob_ifctypeproduct_control_point_001.location = (0.0, 0.0, 0.0)
ob_ifctypeproduct_traverse_point_001.location = (0.0, 0.0, 0.0)
ob_ifctypeproduct_dashed_001.location = (0.0, 0.0, 0.0)
ob_ifctypeproduct_fine_001.location = (0.0, 0.0, 0.0)
ob_ifctypeproduct_thin_001.location = (0.0, 0.0, 0.0)
ob_ifctypeproduct_medium_001.location = (0.0, 0.0, 0.0)
ob_ifctypeproduct_thick_001.location = (0.0, 0.0, 0.0)
ob_ifctypeproduct_strong_001.location = (0.0, 0.0, 0.0)
ob_ifctypeproduct_setout_tag_001.location = (0.0, 0.0, 0.0)
ob_ifctypeproduct_door_tag_001.location = (0.0, 0.0, 0.0)
ob_ifctypeproduct_window_tag_001.location = (0.0, 0.0, 0.0)
ob_ifctypeproduct_space_tag_001.location = (0.0, 0.0, 0.0)
ob_ifctypeproduct_material_tag_001.location = (0.0, 0.0, 0.0)
ob_ifctypeproduct_type_tag_001.location = (0.0, 0.0, 0.0)
ob_ifctypeproduct_name_tag_001.location = (0.0, 0.0, 0.0)
ob_ifcproject_my_project.location = (0.0, 0.0, 0.0)
ob_ifcsite_my_site.location = (0.0, 0.0, 0.0)
ob_ifcbuilding_my_building.location = (0.0, 0.0, 0.0)
ob_ifcbuildingstorey_my_storey.location = (0.0, 0.0, 0.0)
ob_ifcwall_wall_001.location = (7.38, 0.2, 0.0)
ob_ifcwall_wall_002.location = (7.38, 0.2, 0.0)
ob_ifcwall_wall_002.rotation_euler = (0.0, -0.0, 3.142)
ob_ifcwall_wall_005.location = (18.91, 0.5, 0.0)
ob_ifcwall_wall_005.rotation_euler = (0.0, 0.0, -1.571)
ob_ifcwall_wall_006.location = (18.91, -0.1, 0.0)
ob_ifcwall_wall.location = (7.38, -0.1, 0.0)
ob_ifcwall_wall.rotation_euler = (0.0, -0.0, 1.571)

# ---- collection membership
col_collection.objects.link(ob_camera)
col_ifcproject_my_project.objects.link(ob_ifcproject_my_project_001)
col_ifcsite_my_site.objects.link(ob_ifcsite_my_site_001)
col_ifcbuilding_my_building.objects.link(ob_ifcbuilding_my_building_001)
col_ifcbuildingstorey_my_storey.objects.link(ob_ifcbuildingstorey_my_storey_001)
col_types.objects.link(ob_ifcwalltype_wal50)
col_types.objects.link(ob_ifcwalltype_wal100)
col_types.objects.link(ob_ifcwalltype_wal200)
col_types.objects.link(ob_ifcwalltype_wal300)
col_types.objects.link(ob_ifccoveringtype_cov10)
col_types.objects.link(ob_ifccoveringtype_cov20)
col_types.objects.link(ob_ifccoveringtype_cov30)
col_types.objects.link(ob_ifcramptype_ram200)
col_types.objects.link(ob_ifcpiletype_p1)
col_types.objects.link(ob_ifcslabtype_flr150)
col_types.objects.link(ob_ifcslabtype_flr250)
col_types.objects.link(ob_ifccolumntype_c1)
col_types.objects.link(ob_ifccolumntype_c2)
col_types.objects.link(ob_ifccolumntype_c3)
col_types.objects.link(ob_ifcbeamtype_b1)
col_types.objects.link(ob_ifcbeamtype_b2)
col_types.objects.link(ob_ifcwindowtype_wt01)
col_types.objects.link(ob_ifcdoortype_dt01)
col_types.objects.link(ob_ifcfurnituretype_bun01)
col_types.objects.link(ob_ifctypeproduct_setout_point)
col_types.objects.link(ob_ifctypeproduct_control_point)
col_types.objects.link(ob_ifctypeproduct_traverse_point)
col_types.objects.link(ob_ifctypeproduct_dashed)
col_types.objects.link(ob_ifctypeproduct_fine)
col_types.objects.link(ob_ifctypeproduct_thin)
col_types.objects.link(ob_ifctypeproduct_medium)
col_types.objects.link(ob_ifctypeproduct_thick)
col_types.objects.link(ob_ifctypeproduct_strong)
col_types.objects.link(ob_ifctypeproduct_setout_tag)
col_types.objects.link(ob_ifctypeproduct_door_tag)
col_types.objects.link(ob_ifctypeproduct_window_tag)
col_types.objects.link(ob_ifctypeproduct_space_tag)
col_types.objects.link(ob_ifctypeproduct_material_tag)
col_types.objects.link(ob_ifctypeproduct_type_tag)
col_types.objects.link(ob_ifctypeproduct_name_tag)
col_types.objects.link(ob_ifcwalltype_wal50_001)
col_types.objects.link(ob_ifcwalltype_wal100_001)
col_types.objects.link(ob_ifcwalltype_wal200_001)
col_types.objects.link(ob_ifcwalltype_wal300_001)
col_types.objects.link(ob_ifccoveringtype_cov10_001)
col_types.objects.link(ob_ifccoveringtype_cov20_001)
col_types.objects.link(ob_ifccoveringtype_cov30_001)
col_types.objects.link(ob_ifcramptype_ram200_001)
col_types.objects.link(ob_ifcpiletype_p1_001)
col_types.objects.link(ob_ifcslabtype_flr150_001)
col_types.objects.link(ob_ifcslabtype_flr250_001)
col_types.objects.link(ob_ifccolumntype_c1_001)
col_types.objects.link(ob_ifccolumntype_c2_001)
col_types.objects.link(ob_ifccolumntype_c3_001)
col_types.objects.link(ob_ifcbeamtype_b1_001)
col_types.objects.link(ob_ifcbeamtype_b2_001)
col_types.objects.link(ob_ifcwindowtype_wt01_001)
col_types.objects.link(ob_ifcdoortype_dt01_001)
col_types.objects.link(ob_ifcfurnituretype_bun01_001)
col_types.objects.link(ob_ifctypeproduct_setout_point_001)
col_types.objects.link(ob_ifctypeproduct_control_point_001)
col_types.objects.link(ob_ifctypeproduct_traverse_point_001)
col_types.objects.link(ob_ifctypeproduct_dashed_001)
col_types.objects.link(ob_ifctypeproduct_fine_001)
col_types.objects.link(ob_ifctypeproduct_thin_001)
col_types.objects.link(ob_ifctypeproduct_medium_001)
col_types.objects.link(ob_ifctypeproduct_thick_001)
col_types.objects.link(ob_ifctypeproduct_strong_001)
col_types.objects.link(ob_ifctypeproduct_setout_tag_001)
col_types.objects.link(ob_ifctypeproduct_door_tag_001)
col_types.objects.link(ob_ifctypeproduct_window_tag_001)
col_types.objects.link(ob_ifctypeproduct_space_tag_001)
col_types.objects.link(ob_ifctypeproduct_material_tag_001)
col_types.objects.link(ob_ifctypeproduct_type_tag_001)
col_types.objects.link(ob_ifctypeproduct_name_tag_001)
col_ifcproject_my_project_001.objects.link(ob_ifcproject_my_project)
col_ifcsite_my_site_001.objects.link(ob_ifcsite_my_site)
col_ifcbuilding_my_building_001.objects.link(ob_ifcbuilding_my_building)
col_ifcbuildingstorey_my_storey_001.objects.link(ob_ifcbuildingstorey_my_storey)
col_ifcbuildingstorey_my_storey_001.objects.link(ob_ifcwall_wall_001)
col_ifcbuildingstorey_my_storey_001.objects.link(ob_ifcwall_wall_002)
col_ifcbuildingstorey_my_storey_001.objects.link(ob_ifcwall_wall_005)
col_ifcbuildingstorey_my_storey_001.objects.link(ob_ifcwall_wall_006)
col_ifcbuildingstorey_my_storey_001.objects.link(ob_ifcwall_wall)

# ---- scene / render settings (as saved in the file)
scene.camera = ob_camera
scene.frame_start = 1; scene.frame_end = 250; scene.frame_set(100)
scene.render.engine = 'BLENDER_EEVEE_NEXT'
scene.cycles.sampling_pattern = 'TABULATED_SOBOL'
bpy.context.view_layer.update()

# ---- added for rendering (the .blend has no usable light): sun
light_auto_sun = bpy.data.lights.new('AutoSun', 'SUN')
light_auto_sun.energy = 3.0
light_auto_sun.angle = 0.0523599
ob_auto_sun = bpy.data.objects.new('AutoSun', light_auto_sun)
scene.collection.objects.link(ob_auto_sun)
ob_auto_sun.rotation_euler = (0.872665, 0.174533, 0.523599)
bpy.context.view_layer.update()
